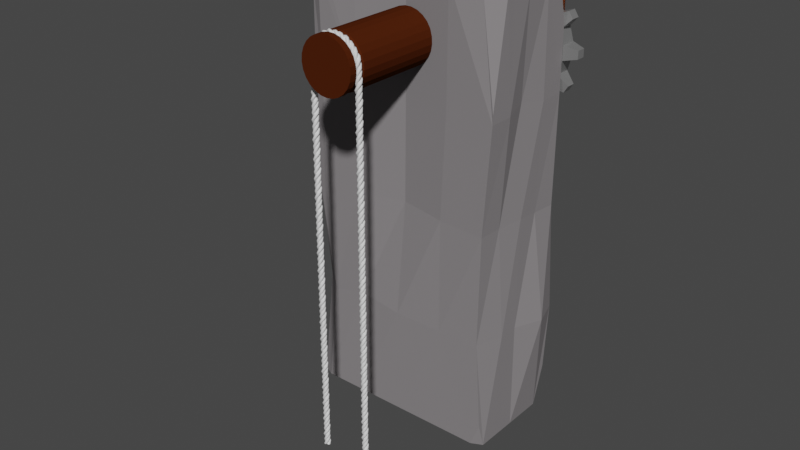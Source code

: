 # Source: MECHANIK_ZUGBR_ECKE_OhneRad.blend  (saved by Blender 2.82.7; exported with 4.5.12 LTS)
import bpy
from mathutils import Matrix  # noqa: F401  (used for matrix-valued properties, if any)

bpy.ops.wm.read_factory_settings(use_empty=True)
scene = bpy.context.scene
scene.name = 'Scene'

# ---- collections
col_collection = bpy.data.collections.new('Collection'); scene.collection.children.link(col_collection)
col_join = bpy.data.collections.new('Join'); scene.collection.children.link(col_join)

# ---- materials (node trees are filled in below, after node groups)
mat_material_005 = bpy.data.materials.new('Material.005')
mat_material_007 = bpy.data.materials.new('Material.007')
mat_material_004 = bpy.data.materials.new('Material.004')
mat_material_002 = bpy.data.materials.new('Material.002')
mat_material_001 = bpy.data.materials.new('Material.001')
mat_material_002_1 = bpy.data.materials.new('Material.002')
mat_material_003 = bpy.data.materials.new('Material.003')

# ---- material node trees
mat_material_005.use_nodes = True; mat_material_005.node_tree.nodes.clear()
_N = mat_material_005.node_tree.nodes; _L = mat_material_005.node_tree.links
n0 = _N.new('ShaderNodeBsdfPrincipled'); n0.name = 'Principled BSDF'; n0.location = (10, 300)
n0.distribution = 'GGX'
n0.subsurface_method = 'BURLEY'
n0.inputs[0].default_value = (0.42, 0.42, 0.42, 1.0)
n0.inputs[1].default_value = 0.6525
n0.inputs[2].default_value = 0.2801
n0.inputs[3].default_value = 1.45
n0.inputs[13].default_value = 0.1809
n0.inputs[27].default_value = (0.0, 0.0, 0.0, 1.0)
n0.inputs[28].default_value = 1.0
n1 = _N.new('ShaderNodeOutputMaterial'); n1.name = 'Material Output'; n1.location = (300, 300)
_L.new(n0.outputs[0], n1.inputs[0])
n1.is_active_output = True
mat_material_007.use_nodes = True; mat_material_007.node_tree.nodes.clear()
_N = mat_material_007.node_tree.nodes; _L = mat_material_007.node_tree.links
n0 = _N.new('ShaderNodeBsdfPrincipled'); n0.name = 'Principled BSDF'; n0.location = (10, 300)
n0.distribution = 'GGX'
n0.subsurface_method = 'BURLEY'
n0.inputs[0].default_value = (0.1368, 0.0312, 0.01199, 1.0)
n0.inputs[2].default_value = 0.9752
n0.inputs[3].default_value = 1.45
n0.inputs[8].default_value = 1.0
n0.inputs[10].default_value = 0.1064
n0.inputs[13].default_value = 0.0
n0.inputs[27].default_value = (0.0, 0.0, 0.0, 1.0)
n0.inputs[28].default_value = 1.0
n1 = _N.new('ShaderNodeOutputMaterial'); n1.name = 'Material Output'; n1.location = (300, 300)
_L.new(n0.outputs[0], n1.inputs[0])
n1.is_active_output = True
mat_material_004.use_nodes = True; mat_material_004.node_tree.nodes.clear()
_N = mat_material_004.node_tree.nodes; _L = mat_material_004.node_tree.links
n0 = _N.new('ShaderNodeBsdfPrincipled'); n0.name = 'Principled BSDF'; n0.location = (10, 300)
n0.distribution = 'GGX'
n0.subsurface_method = 'BURLEY'
n0.inputs[0].default_value = (0.2396, 0.2243, 0.231, 1.0)
n0.inputs[2].default_value = 0.805
n0.inputs[3].default_value = 1.45
n0.inputs[13].default_value = 0.0
n0.inputs[20].default_value = 0.0
n0.inputs[27].default_value = (0.0, 0.0, 0.0, 1.0)
n0.inputs[28].default_value = 1.0
n1 = _N.new('ShaderNodeOutputMaterial'); n1.name = 'Material Output'; n1.location = (300, 300)
_L.new(n0.outputs[0], n1.inputs[0])
n1.is_active_output = True
mat_material_002.use_nodes = True; mat_material_002.node_tree.nodes.clear()
_N = mat_material_002.node_tree.nodes; _L = mat_material_002.node_tree.links
n0 = _N.new('ShaderNodeBsdfPrincipled'); n0.name = 'Principled BSDF'; n0.location = (10, 300)
n0.distribution = 'GGX'
n0.subsurface_method = 'BURLEY'
n0.inputs[0].default_value = (0.06998, 0.01552, 0.003676, 1.0)
n0.inputs[2].default_value = 0.8121
n0.inputs[3].default_value = 1.45
n0.inputs[13].default_value = 0.0
n0.inputs[27].default_value = (0.0, 0.0, 0.0, 1.0)
n0.inputs[28].default_value = 1.0
n1 = _N.new('ShaderNodeOutputMaterial'); n1.name = 'Material Output'; n1.location = (300, 300)
_L.new(n0.outputs[0], n1.inputs[0])
n1.is_active_output = True

# ---- world
world_world = bpy.data.worlds.new('World'); scene.world = world_world
world_world.use_nodes = True; world_world.node_tree.nodes.clear()
_N = world_world.node_tree.nodes; _L = world_world.node_tree.links
n0 = _N.new('ShaderNodeOutputWorld'); n0.name = 'World Output'; n0.location = (300, 300)
n1 = _N.new('ShaderNodeBackground'); n1.name = 'Background'; n1.location = (10, 300)
n1.inputs[0].default_value = (0.05088, 0.05088, 0.05088, 1.0)
_L.new(n1.outputs[0], n0.inputs[0])
n0.is_active_output = True
world_world.color = (0.05088, 0.05088, 0.05088)
world_world.use_sun_shadow = False
world_world.sun_shadow_jitter_overblur = 0.0

# ---- meshes
me_circle_005 = bpy.data.meshes.new('Circle.005')
me_circle_005.from_pydata([(0.0, 2.312, 4.97), (-0.1732, 2.312, 5.07), (-0.1732, 2.312, 5.27), (1.748e-08, 2.312, 5.37), (0.1732, 2.312, 5.27), (0.1732, 2.312, 5.07), (0.0, 2.312, 4.913), (-0.2227, 2.312, 5.041), (-0.2227, 2.312, 5.299), (2.248e-08, 2.312, 5.427), (0.2227, 2.312, 5.299), (0.2227, 2.312, 5.041), (0.0, 2.312, 4.2), (-0.2733, 2.312, 4.239), (-0.5244, 2.312, 4.354), (-0.7331, 2.312, 4.535), (-0.8823, 2.312, 4.767), (-0.9601, 2.312, 5.032), (-0.9601, 2.312, 5.308), (-0.8823, 2.312, 5.573), (-0.7331, 2.312, 5.805), (-0.5244, 2.312, 5.986), (-0.2733, 2.312, 6.101), (-1.465e-07, 2.312, 6.14), (0.2733, 2.312, 6.101), (0.5244, 2.312, 5.986), (0.7331, 2.312, 5.805), (0.8823, 2.312, 5.573), (0.9601, 2.312, 5.308), (0.9601, 2.312, 5.032), (0.8823, 2.312, 4.767), (0.7331, 2.312, 4.535), (0.5244, 2.312, 4.354), (0.2733, 2.312, 4.239), (0.0, 1.993, 4.2), (-0.2733, 1.993, 4.239), (-0.5244, 1.993, 4.354), (-0.7331, 1.993, 4.535), (-0.8823, 1.993, 4.767), (-0.9601, 1.993, 5.032), (-0.9601, 1.993, 5.308), (-0.8823, 1.993, 5.573), (-0.7331, 1.993, 5.805), (-0.5244, 1.993, 5.986), (-0.2733, 1.993, 6.101), (-1.465e-07, 1.993, 6.14), (0.2733, 1.993, 6.101), (0.5244, 1.993, 5.986), (0.7331, 1.993, 5.805), (0.8823, 1.993, 5.573), (0.9601, 1.993, 5.308), (0.9601, 1.993, 5.032), (0.8823, 1.993, 4.767), (0.7331, 1.993, 4.535), (0.5244, 1.993, 4.354), (0.2733, 1.993, 4.239), (-1.151, 2.242, 5.589), (-1.195, 2.242, 5.44), (-1.195, 2.062, 5.44), (-1.151, 2.062, 5.589), (1.07, 2.242, 5.766), (0.9864, 2.242, 5.896), (0.9864, 2.062, 5.896), (1.07, 2.062, 5.766), (-0.2509, 2.242, 3.971), (-0.09705, 2.242, 3.949), (-0.09705, 2.062, 3.949), (-0.2509, 2.062, 3.971), (-0.7418, 2.242, 6.145), (-0.8593, 2.242, 6.043), (-0.8593, 2.062, 6.043), (-0.7418, 2.062, 6.145), (1.223, 2.242, 5.092), (1.223, 2.242, 5.248), (1.223, 2.062, 5.248), (1.223, 2.062, 5.092), (-0.8593, 2.242, 4.297), (-0.7418, 2.242, 4.195), (-0.7418, 2.062, 4.195), (-0.8593, 2.062, 4.297), (-0.09705, 2.242, 6.391), (-0.2509, 2.242, 6.369), (-0.2509, 2.062, 6.369), (-0.09705, 2.062, 6.391), (0.9864, 2.242, 4.444), (1.07, 2.242, 4.575), (1.07, 2.062, 4.575), (0.9864, 2.062, 4.444), (-1.195, 2.242, 4.9), (-1.151, 2.242, 4.751), (-1.151, 2.062, 4.751), (-1.195, 2.062, 4.9), (0.5785, 2.242, 6.25), (0.4372, 2.242, 6.314), (0.4372, 2.062, 6.314), (0.5785, 2.062, 6.25), (0.4372, 2.242, 4.026), (0.5785, 2.242, 4.09), (0.5785, 2.062, 4.09), (0.4372, 2.062, 4.026), (-0.1732, 1.993, 5.07), (0.0, 1.993, 4.97), (-0.1732, 1.993, 5.27), (1.748e-08, 1.993, 5.37), (0.1732, 1.993, 5.27), (0.1732, 1.993, 5.07), (-0.2227, 1.993, 5.041), (0.0, 1.993, 4.913), (-0.2227, 1.993, 5.299), (2.248e-08, 1.993, 5.427), (0.2227, 1.993, 5.299), (0.2227, 1.993, 5.041)], [], [(4, 3, 103, 104), (6, 7, 106, 107), (9, 10, 110, 109), (3, 2, 102, 103), (0, 5, 105, 101), (8, 9, 109, 108), (26, 25, 47, 48), (12, 33, 55, 34), (20, 19, 41, 42), (28, 27, 49, 50), (14, 13, 35, 36), (22, 21, 43, 44), (30, 29, 51, 52), (16, 15, 37, 38), (24, 23, 45, 46), (32, 31, 53, 54), (18, 17, 39, 40), (56, 57, 58, 59), (18, 57, 56, 19), (40, 58, 57, 18), (41, 59, 58, 40), (19, 56, 59, 41), (60, 61, 62, 63), (26, 61, 60, 27), (48, 62, 61, 26), (49, 63, 62, 48), (27, 60, 63, 49), (64, 65, 66, 67), (12, 65, 64, 13), (34, 66, 65, 12), (35, 67, 66, 34), (13, 64, 67, 35), (68, 69, 70, 71), (20, 69, 68, 21), (42, 70, 69, 20), (43, 71, 70, 42), (21, 68, 71, 43), (72, 73, 74, 75), (28, 73, 72, 29), (50, 74, 73, 28), (51, 75, 74, 50), (29, 72, 75, 51), (76, 77, 78, 79), (14, 77, 76, 15), (36, 78, 77, 14), (37, 79, 78, 36), (15, 76, 79, 37), (80, 81, 82, 83), (22, 81, 80, 23), (44, 82, 81, 22), (45, 83, 82, 44), (23, 80, 83, 45), (84, 85, 86, 87), (30, 85, 84, 31), (52, 86, 85, 30), (53, 87, 86, 52), (31, 84, 87, 53), (88, 89, 90, 91), (16, 89, 88, 17), (38, 90, 89, 16), (39, 91, 90, 38), (17, 88, 91, 39), (92, 93, 94, 95), (24, 93, 92, 25), (46, 94, 93, 24), (47, 95, 94, 46), (25, 92, 95, 47), (96, 97, 98, 99), (32, 97, 96, 33), (54, 98, 97, 32), (55, 99, 98, 54), (33, 96, 99, 55), (6, 12, 13, 14, 15, 16, 17, 18, 8, 7), (11, 30, 31, 32, 33, 12, 6), (8, 18, 19, 20, 21, 22, 23, 9), (101, 105, 111, 107), (104, 103, 109, 110), (102, 100, 106, 108), (105, 104, 110, 111), (103, 102, 108, 109), (100, 101, 107, 106), (10, 11, 111, 110), (1, 0, 101, 100), (7, 8, 108, 106), (5, 4, 104, 105), (11, 6, 107, 111), (2, 1, 100, 102), (54, 53, 52, 111, 107, 34, 55), (36, 35, 34, 107, 106, 108, 40, 39, 38, 37), (42, 41, 40, 108, 109, 45, 44, 43), (47, 46, 45, 109, 110, 111, 52, 51, 50, 49, 48), (9, 23, 24, 25, 26, 27, 28, 29, 30, 11, 10), (11, 10, 4, 5), (4, 10, 9, 3), (3, 9, 8, 2), (2, 8, 7, 1), (1, 7, 6, 0), (0, 6, 11, 5)])
_uv = me_circle_005.uv_layers.new(name='UVMap')
_uv.uv.foreach_set('vector', [0.0, 0.0, 0.0, 0.0, 0.0, 0.0, 0.0, 0.0, 0.0, 0.0, 0.0, 0.0, 0.0, 0.0, 0.0, 0.0, 0.0, 0.0, 0.0, 0.0, 0.0, 0.0, 0.0, 0.0, 0.0, 0.0, 0.0, 0.0, 0.0, 0.0, 0.0, 0.0, 0.0, 0.0, 0.0, 0.0, 0.0, 0.0, 0.0, 0.0, 0.0, 0.0, 0.0, 0.0, 0.0, 0.0, 0.0, 0.0, 0.0, 0.0, 0.0, 0.0, 0.0, 0.0, 0.0, 0.0, 0.0, 0.0, 0.0, 0.0, 0.0, 0.0, 0.0, 0.0, 0.0, 0.0, 0.0, 0.0, 0.0, 0.0, 0.0, 0.0, 0.0, 0.0, 0.0, 0.0, 0.0, 0.0, 0.0, 0.0, 0.0, 0.0, 0.0, 0.0, 0.0, 0.0, 0.0, 0.0, 0.0, 0.0, 0.0, 0.0, 0.0, 0.0, 0.0, 0.0, 0.0, 0.0, 0.0, 0.0, 0.0, 0.0, 0.0, 0.0, 0.0, 0.0, 0.0, 0.0, 0.0, 0.0, 0.0, 0.0, 0.0, 0.0, 0.0, 0.0, 0.0, 0.0, 0.0, 0.0, 0.0, 0.0, 0.0, 0.0, 0.0, 0.0, 0.0, 0.0, 0.0, 0.0, 0.0, 0.0, 0.0, 0.0, 0.0, 0.0, 0.0, 0.0, 0.0, 0.0, 0.0, 0.0, 0.0, 0.0, 0.0, 0.0, 0.0, 0.0, 0.0, 0.0, 0.0, 0.0, 0.0, 0.0, 0.0, 0.0, 0.0, 0.0, 0.0, 0.0, 0.0, 0.0, 0.0, 0.0, 0.0, 0.0, 0.0, 0.0, 0.0, 0.0, 0.0, 0.0, 0.0, 0.0, 0.0, 0.0, 0.0, 0.0, 0.0, 0.0, 0.0, 0.0, 0.0, 0.0, 0.0, 0.0, 0.0, 0.0, 0.0, 0.0, 0.0, 0.0, 0.0, 0.0, 0.0, 0.0, 0.0, 0.0, 0.0, 0.0, 0.0, 0.0, 0.0, 0.0, 0.0, 0.0, 0.0, 0.0, 0.0, 0.0, 0.0, 0.0, 0.0, 0.0, 0.0, 0.0, 0.0, 0.0, 0.0, 0.0, 0.0, 0.0, 0.0, 0.0, 0.0, 0.0, 0.0, 0.0, 0.0, 0.0, 0.0, 0.0, 0.0, 0.0, 0.0, 0.0, 0.0, 0.0, 0.0, 0.0, 0.0, 0.0, 0.0, 0.0, 0.0, 0.0, 0.0, 0.0, 0.0, 0.0, 0.0, 0.0, 0.0, 0.0, 0.0, 0.0, 0.0, 0.0, 0.0, 0.0, 0.0, 0.0, 0.0, 0.0, 0.0, 0.0, 0.0, 0.0, 0.0, 0.0, 0.0, 0.0, 0.0, 0.0, 0.0, 0.0, 0.0, 0.0, 0.0, 0.0, 0.0, 0.0, 0.0, 0.0, 0.0, 0.0, 0.0, 0.0, 0.0, 0.0, 0.0, 0.0, 0.0, 0.0, 0.0, 0.0, 0.0, 0.0, 0.0, 0.0, 0.0, 0.0, 0.0, 0.0, 0.0, 0.0, 0.0, 0.0, 0.0, 0.0, 0.0, 0.0, 0.0, 0.0, 0.0, 0.0, 0.0, 0.0, 0.0, 0.0, 0.0, 0.0, 0.0, 0.0, 0.0, 0.0, 0.0, 0.0, 0.0, 0.0, 0.0, 0.0, 0.0, 0.0, 0.0, 0.0, 0.0, 0.0, 0.0, 0.0, 0.0, 0.0, 0.0, 0.0, 0.0, 0.0, 0.0, 0.0, 0.0, 0.0, 0.0, 0.0, 0.0, 0.0, 0.0, 0.0, 0.0, 0.0, 0.0, 0.0, 0.0, 0.0, 0.0, 0.0, 0.0, 0.0, 0.0, 0.0, 0.0, 0.0, 0.0, 0.0, 0.0, 0.0, 0.0, 0.0, 0.0, 0.0, 0.0, 0.0, 0.0, 0.0, 0.0, 0.0, 0.0, 0.0, 0.0, 0.0, 0.0, 0.0, 0.0, 0.0, 0.0, 0.0, 0.0, 0.0, 0.0, 0.0, 0.0, 0.0, 0.0, 0.0, 0.0, 0.0, 0.0, 0.0, 0.0, 0.0, 0.0, 0.0, 0.0, 0.0, 0.0, 0.0, 0.0, 0.0, 0.0, 0.0, 0.0, 0.0, 0.0, 0.0, 0.0, 0.0, 0.0, 0.0, 0.0, 0.0, 0.0, 0.0, 0.0, 0.0, 0.0, 0.0, 0.0, 0.0, 0.0, 0.0, 0.0, 0.0, 0.0, 0.0, 0.0, 0.0, 0.0, 0.0, 0.0, 0.0, 0.0, 0.0, 0.0, 0.0, 0.0, 0.0, 0.0, 0.0, 0.0, 0.0, 0.0, 0.0, 0.0, 0.0, 0.0, 0.0, 0.0, 0.0, 0.0, 0.0, 0.0, 0.0, 0.0, 0.0, 0.0, 0.0, 0.0, 0.0, 0.0, 0.0, 0.0, 0.0, 0.0, 0.0, 0.0, 0.0, 0.0, 0.0, 0.0, 0.0, 0.0, 0.0, 0.0, 0.0, 0.0, 0.0, 0.0, 0.0, 0.0, 0.0, 0.0, 0.0, 0.0, 0.0, 0.0, 0.0, 0.0, 0.0, 0.0, 0.0, 0.0, 0.0, 0.0, 0.0, 0.0, 0.0, 0.0, 0.0, 0.0, 0.0, 0.0, 0.0, 0.0, 0.0, 0.0, 0.0, 0.0, 0.0, 0.0, 0.0, 0.0, 0.0, 0.0, 0.0, 0.0, 0.0, 0.0, 0.0, 0.0, 0.0, 0.0, 0.0, 0.0, 0.0, 0.0, 0.0, 0.0, 0.0, 0.0, 0.0, 0.0, 0.0, 0.0, 0.0, 0.0, 0.0, 0.0, 0.0, 0.0, 0.0, 0.0, 0.0, 0.0, 0.0, 0.0, 0.0, 0.0, 0.0, 0.0, 0.0, 0.0, 0.0, 0.0, 0.0, 0.0, 0.0, 0.0, 0.0, 0.0, 0.0, 0.0, 0.0, 0.0, 0.0, 0.0, 0.0, 0.0, 0.0, 0.0, 0.0, 0.0, 0.0, 0.0, 0.0, 0.0, 0.0, 0.0, 0.0, 0.0, 0.0, 0.0, 0.0, 0.0, 0.0, 0.0, 0.0, 0.0, 0.0, 0.0, 0.0, 0.0, 0.0, 0.0, 0.0, 0.0, 0.0, 0.0, 0.0, 0.0, 0.0, 0.0, 0.0, 0.0, 0.0, 0.0, 0.0, 0.0, 0.0, 0.0, 0.0, 0.0, 0.0, 0.0, 0.0, 0.0, 0.0, 0.0, 0.0, 0.0, 0.0, 0.0, 0.0, 0.0, 0.0, 0.0, 0.0, 0.0, 0.0, 0.0, 0.0, 0.0, 0.0, 0.0, 0.0, 0.0, 0.0, 0.0, 0.0, 0.0, 0.0, 0.0, 0.0, 0.0, 0.0, 0.0, 0.0, 0.0, 0.0, 0.0, 0.0, 0.0, 0.0, 0.0, 0.0, 0.0, 0.0, 0.0, 0.0, 0.0, 0.0, 0.0, 0.0, 0.0, 0.0, 0.0, 0.0, 0.0, 0.0, 0.0, 0.0, 0.0, 0.0, 0.0, 0.0, 0.0, 0.0, 0.0, 0.0, 0.0, 0.0, 0.0, 0.0, 0.0, 0.0, 0.0, 0.0, 0.0, 0.0, 0.0, 0.0, 0.0, 0.0, 0.0, 0.0, 0.0, 0.0, 0.0, 0.0, 0.0, 0.0, 0.0, 0.0, 0.0, 0.0, 0.0, 0.0, 0.0, 0.0, 0.0, 0.0, 0.0, 0.0, 0.0, 0.0, 0.0, 0.0, 0.0, 0.0, 0.0, 0.0, 0.0, 0.0, 0.0, 0.0, 0.0, 0.0, 0.0, 0.0, 0.0, 0.0, 0.0, 0.0, 0.0, 0.0, 0.0, 0.0, 0.0, 0.0, 0.0, 0.0, 0.0, 0.0, 0.0, 0.0, 0.0, 0.0, 0.0, 0.0, 0.0, 0.0, 0.0, 0.0, 0.0, 0.0, 0.0, 0.0, 0.0, 0.0, 0.0, 0.0, 0.0, 0.0, 0.0, 0.0, 0.0, 0.0, 0.0, 0.0, 0.0, 0.0, 0.0, 0.0, 0.0, 0.0, 0.0, 0.0, 0.0, 0.0, 0.0, 0.0, 0.0, 0.0, 0.0, 0.0, 0.0, 0.0, 0.0, 0.0, 0.0, 0.0, 0.0, 0.0, 0.0, 0.0, 0.0, 0.0, 0.0, 0.0, 0.0, 0.0, 0.0, 0.0, 0.0, 0.0, 0.0, 0.0, 0.0, 0.0, 0.0, 0.0, 0.0, 0.0, 0.0, 0.0, 0.0, 0.0, 0.0, 0.0, 0.0, 0.0, 0.0, 0.0, 0.0, 0.0, 0.0, 0.0, 0.0, 0.0, 0.0, 0.0, 0.0, 0.0, 0.0, 0.0, 0.0, 0.0, 0.0, 0.0, 0.0, 0.0, 0.0, 0.0, 0.0, 0.0, 0.0, 0.0])
me_circle_005.materials.append(mat_material_005)
me_circle_005.use_remesh_fix_poles = True
me_circle_005.use_remesh_preserve_attributes = False
me_circle_005.use_mirror_vertex_groups = False
me_circle_005.update()
me_circle_006 = bpy.data.meshes.new('Circle.006')
me_circle_006.from_pydata([(0.92, 2.299, 7.0), (0.7468, 2.299, 7.1), (0.7468, 2.299, 7.3), (0.92, 2.299, 7.4), (1.093, 2.299, 7.3), (1.093, 2.299, 7.1), (0.92, 2.299, 6.943), (0.6973, 2.299, 7.071), (0.6973, 2.299, 7.329), (0.92, 2.299, 7.457), (1.143, 2.299, 7.329), (1.143, 2.299, 7.071), (0.92, 2.299, 6.23), (0.6467, 2.299, 6.269), (0.3956, 2.299, 6.384), (0.1869, 2.299, 6.565), (0.03766, 2.299, 6.797), (-0.04013, 2.299, 7.062), (-0.04013, 2.299, 7.338), (0.03766, 2.299, 7.603), (0.1869, 2.299, 7.835), (0.3956, 2.299, 8.016), (0.6467, 2.299, 8.131), (0.92, 2.299, 8.17), (1.193, 2.299, 8.131), (1.444, 2.299, 8.016), (1.653, 2.299, 7.835), (1.802, 2.299, 7.603), (1.88, 2.299, 7.338), (1.88, 2.299, 7.062), (1.802, 2.299, 6.797), (1.653, 2.299, 6.565), (1.444, 2.299, 6.384), (1.193, 2.299, 6.269), (0.92, 1.98, 6.23), (0.6467, 1.98, 6.269), (0.3956, 1.98, 6.384), (0.1869, 1.98, 6.565), (0.03766, 1.98, 6.797), (-0.04013, 1.98, 7.062), (-0.04013, 1.98, 7.338), (0.03766, 1.98, 7.603), (0.1869, 1.98, 7.835), (0.3956, 1.98, 8.016), (0.6467, 1.98, 8.131), (0.92, 1.98, 8.17), (1.193, 1.98, 8.131), (1.444, 1.98, 8.016), (1.653, 1.98, 7.835), (1.802, 1.98, 7.603), (1.88, 1.98, 7.338), (1.88, 1.98, 7.062), (1.802, 1.98, 6.797), (1.653, 1.98, 6.565), (1.444, 1.98, 6.384), (1.193, 1.98, 6.269), (-0.2311, 2.23, 7.619), (-0.2749, 2.23, 7.47), (-0.2749, 2.05, 7.47), (-0.2311, 2.05, 7.619), (1.99, 2.23, 7.796), (1.906, 2.23, 7.926), (1.906, 2.05, 7.926), (1.99, 2.05, 7.796), (0.6691, 2.23, 6.001), (0.8229, 2.23, 5.979), (0.8229, 2.05, 5.979), (0.6691, 2.05, 6.001), (0.1782, 2.23, 8.175), (0.06069, 2.23, 8.073), (0.06069, 2.05, 8.073), (0.1782, 2.05, 8.175), (2.143, 2.23, 7.122), (2.143, 2.23, 7.278), (2.143, 2.05, 7.278), (2.143, 2.05, 7.122), (0.06069, 2.23, 6.327), (0.1782, 2.23, 6.225), (0.1782, 2.05, 6.225), (0.06069, 2.05, 6.327), (0.8229, 2.23, 8.421), (0.6691, 2.23, 8.399), (0.6691, 2.05, 8.399), (0.8229, 2.05, 8.421), (1.906, 2.23, 6.474), (1.99, 2.23, 6.605), (1.99, 2.05, 6.605), (1.906, 2.05, 6.474), (-0.2749, 2.23, 6.93), (-0.2311, 2.23, 6.781), (-0.2311, 2.05, 6.781), (-0.2749, 2.05, 6.93), (1.499, 2.23, 8.28), (1.357, 2.23, 8.344), (1.357, 2.05, 8.344), (1.499, 2.05, 8.28), (1.357, 2.23, 6.056), (1.499, 2.23, 6.12), (1.499, 2.05, 6.12), (1.357, 2.05, 6.056), (0.7468, 1.98, 7.1), (0.92, 1.98, 7.0), (0.7468, 1.98, 7.3), (0.92, 1.98, 7.4), (1.093, 1.98, 7.3), (1.093, 1.98, 7.1), (0.6973, 1.98, 7.071), (0.92, 1.98, 6.943), (0.6973, 1.98, 7.329), (0.92, 1.98, 7.457), (1.143, 1.98, 7.329), (1.143, 1.98, 7.071)], [], [(4, 3, 103, 104), (6, 7, 106, 107), (9, 10, 110, 109), (3, 2, 102, 103), (0, 5, 105, 101), (8, 9, 109, 108), (26, 25, 47, 48), (12, 33, 55, 34), (20, 19, 41, 42), (28, 27, 49, 50), (14, 13, 35, 36), (22, 21, 43, 44), (30, 29, 51, 52), (16, 15, 37, 38), (24, 23, 45, 46), (32, 31, 53, 54), (18, 17, 39, 40), (56, 57, 58, 59), (18, 57, 56, 19), (40, 58, 57, 18), (41, 59, 58, 40), (19, 56, 59, 41), (60, 61, 62, 63), (26, 61, 60, 27), (48, 62, 61, 26), (49, 63, 62, 48), (27, 60, 63, 49), (64, 65, 66, 67), (12, 65, 64, 13), (34, 66, 65, 12), (35, 67, 66, 34), (13, 64, 67, 35), (68, 69, 70, 71), (20, 69, 68, 21), (42, 70, 69, 20), (43, 71, 70, 42), (21, 68, 71, 43), (72, 73, 74, 75), (28, 73, 72, 29), (50, 74, 73, 28), (51, 75, 74, 50), (29, 72, 75, 51), (76, 77, 78, 79), (14, 77, 76, 15), (36, 78, 77, 14), (37, 79, 78, 36), (15, 76, 79, 37), (80, 81, 82, 83), (22, 81, 80, 23), (44, 82, 81, 22), (45, 83, 82, 44), (23, 80, 83, 45), (84, 85, 86, 87), (30, 85, 84, 31), (52, 86, 85, 30), (53, 87, 86, 52), (31, 84, 87, 53), (88, 89, 90, 91), (16, 89, 88, 17), (38, 90, 89, 16), (39, 91, 90, 38), (17, 88, 91, 39), (92, 93, 94, 95), (24, 93, 92, 25), (46, 94, 93, 24), (47, 95, 94, 46), (25, 92, 95, 47), (96, 97, 98, 99), (32, 97, 96, 33), (54, 98, 97, 32), (55, 99, 98, 54), (33, 96, 99, 55), (6, 12, 13, 14, 15, 16, 17, 18, 8, 7), (11, 30, 31, 32, 33, 12, 6), (8, 18, 19, 20, 21, 22, 23, 9), (101, 105, 111, 107), (104, 103, 109, 110), (102, 100, 106, 108), (105, 104, 110, 111), (103, 102, 108, 109), (100, 101, 107, 106), (10, 11, 111, 110), (1, 0, 101, 100), (7, 8, 108, 106), (5, 4, 104, 105), (11, 6, 107, 111), (2, 1, 100, 102), (54, 53, 52, 111, 107, 34, 55), (36, 35, 34, 107, 106, 108, 40, 39, 38, 37), (42, 41, 40, 108, 109, 45, 44, 43), (47, 46, 45, 109, 110, 111, 52, 51, 50, 49, 48), (9, 23, 24, 25, 26, 27, 28, 29, 30, 11, 10), (11, 10, 4, 5), (4, 10, 9, 3), (3, 9, 8, 2), (2, 8, 7, 1), (1, 7, 6, 0), (0, 6, 11, 5)])
_uv = me_circle_006.uv_layers.new(name='UVMap')
_uv.uv.foreach_set('vector', [0.0, 0.0, 0.0, 0.0, 0.0, 0.0, 0.0, 0.0, 0.0, 0.0, 0.0, 0.0, 0.0, 0.0, 0.0, 0.0, 0.0, 0.0, 0.0, 0.0, 0.0, 0.0, 0.0, 0.0, 0.0, 0.0, 0.0, 0.0, 0.0, 0.0, 0.0, 0.0, 0.0, 0.0, 0.0, 0.0, 0.0, 0.0, 0.0, 0.0, 0.0, 0.0, 0.0, 0.0, 0.0, 0.0, 0.0, 0.0, 0.0, 0.0, 0.0, 0.0, 0.0, 0.0, 0.0, 0.0, 0.0, 0.0, 0.0, 0.0, 0.0, 0.0, 0.0, 0.0, 0.0, 0.0, 0.0, 0.0, 0.0, 0.0, 0.0, 0.0, 0.0, 0.0, 0.0, 0.0, 0.0, 0.0, 0.0, 0.0, 0.0, 0.0, 0.0, 0.0, 0.0, 0.0, 0.0, 0.0, 0.0, 0.0, 0.0, 0.0, 0.0, 0.0, 0.0, 0.0, 0.0, 0.0, 0.0, 0.0, 0.0, 0.0, 0.0, 0.0, 0.0, 0.0, 0.0, 0.0, 0.0, 0.0, 0.0, 0.0, 0.0, 0.0, 0.0, 0.0, 0.0, 0.0, 0.0, 0.0, 0.0, 0.0, 0.0, 0.0, 0.0, 0.0, 0.0, 0.0, 0.0, 0.0, 0.0, 0.0, 0.0, 0.0, 0.0, 0.0, 0.0, 0.0, 0.0, 0.0, 0.0, 0.0, 0.0, 0.0, 0.0, 0.0, 0.0, 0.0, 0.0, 0.0, 0.0, 0.0, 0.0, 0.0, 0.0, 0.0, 0.0, 0.0, 0.0, 0.0, 0.0, 0.0, 0.0, 0.0, 0.0, 0.0, 0.0, 0.0, 0.0, 0.0, 0.0, 0.0, 0.0, 0.0, 0.0, 0.0, 0.0, 0.0, 0.0, 0.0, 0.0, 0.0, 0.0, 0.0, 0.0, 0.0, 0.0, 0.0, 0.0, 0.0, 0.0, 0.0, 0.0, 0.0, 0.0, 0.0, 0.0, 0.0, 0.0, 0.0, 0.0, 0.0, 0.0, 0.0, 0.0, 0.0, 0.0, 0.0, 0.0, 0.0, 0.0, 0.0, 0.0, 0.0, 0.0, 0.0, 0.0, 0.0, 0.0, 0.0, 0.0, 0.0, 0.0, 0.0, 0.0, 0.0, 0.0, 0.0, 0.0, 0.0, 0.0, 0.0, 0.0, 0.0, 0.0, 0.0, 0.0, 0.0, 0.0, 0.0, 0.0, 0.0, 0.0, 0.0, 0.0, 0.0, 0.0, 0.0, 0.0, 0.0, 0.0, 0.0, 0.0, 0.0, 0.0, 0.0, 0.0, 0.0, 0.0, 0.0, 0.0, 0.0, 0.0, 0.0, 0.0, 0.0, 0.0, 0.0, 0.0, 0.0, 0.0, 0.0, 0.0, 0.0, 0.0, 0.0, 0.0, 0.0, 0.0, 0.0, 0.0, 0.0, 0.0, 0.0, 0.0, 0.0, 0.0, 0.0, 0.0, 0.0, 0.0, 0.0, 0.0, 0.0, 0.0, 0.0, 0.0, 0.0, 0.0, 0.0, 0.0, 0.0, 0.0, 0.0, 0.0, 0.0, 0.0, 0.0, 0.0, 0.0, 0.0, 0.0, 0.0, 0.0, 0.0, 0.0, 0.0, 0.0, 0.0, 0.0, 0.0, 0.0, 0.0, 0.0, 0.0, 0.0, 0.0, 0.0, 0.0, 0.0, 0.0, 0.0, 0.0, 0.0, 0.0, 0.0, 0.0, 0.0, 0.0, 0.0, 0.0, 0.0, 0.0, 0.0, 0.0, 0.0, 0.0, 0.0, 0.0, 0.0, 0.0, 0.0, 0.0, 0.0, 0.0, 0.0, 0.0, 0.0, 0.0, 0.0, 0.0, 0.0, 0.0, 0.0, 0.0, 0.0, 0.0, 0.0, 0.0, 0.0, 0.0, 0.0, 0.0, 0.0, 0.0, 0.0, 0.0, 0.0, 0.0, 0.0, 0.0, 0.0, 0.0, 0.0, 0.0, 0.0, 0.0, 0.0, 0.0, 0.0, 0.0, 0.0, 0.0, 0.0, 0.0, 0.0, 0.0, 0.0, 0.0, 0.0, 0.0, 0.0, 0.0, 0.0, 0.0, 0.0, 0.0, 0.0, 0.0, 0.0, 0.0, 0.0, 0.0, 0.0, 0.0, 0.0, 0.0, 0.0, 0.0, 0.0, 0.0, 0.0, 0.0, 0.0, 0.0, 0.0, 0.0, 0.0, 0.0, 0.0, 0.0, 0.0, 0.0, 0.0, 0.0, 0.0, 0.0, 0.0, 0.0, 0.0, 0.0, 0.0, 0.0, 0.0, 0.0, 0.0, 0.0, 0.0, 0.0, 0.0, 0.0, 0.0, 0.0, 0.0, 0.0, 0.0, 0.0, 0.0, 0.0, 0.0, 0.0, 0.0, 0.0, 0.0, 0.0, 0.0, 0.0, 0.0, 0.0, 0.0, 0.0, 0.0, 0.0, 0.0, 0.0, 0.0, 0.0, 0.0, 0.0, 0.0, 0.0, 0.0, 0.0, 0.0, 0.0, 0.0, 0.0, 0.0, 0.0, 0.0, 0.0, 0.0, 0.0, 0.0, 0.0, 0.0, 0.0, 0.0, 0.0, 0.0, 0.0, 0.0, 0.0, 0.0, 0.0, 0.0, 0.0, 0.0, 0.0, 0.0, 0.0, 0.0, 0.0, 0.0, 0.0, 0.0, 0.0, 0.0, 0.0, 0.0, 0.0, 0.0, 0.0, 0.0, 0.0, 0.0, 0.0, 0.0, 0.0, 0.0, 0.0, 0.0, 0.0, 0.0, 0.0, 0.0, 0.0, 0.0, 0.0, 0.0, 0.0, 0.0, 0.0, 0.0, 0.0, 0.0, 0.0, 0.0, 0.0, 0.0, 0.0, 0.0, 0.0, 0.0, 0.0, 0.0, 0.0, 0.0, 0.0, 0.0, 0.0, 0.0, 0.0, 0.0, 0.0, 0.0, 0.0, 0.0, 0.0, 0.0, 0.0, 0.0, 0.0, 0.0, 0.0, 0.0, 0.0, 0.0, 0.0, 0.0, 0.0, 0.0, 0.0, 0.0, 0.0, 0.0, 0.0, 0.0, 0.0, 0.0, 0.0, 0.0, 0.0, 0.0, 0.0, 0.0, 0.0, 0.0, 0.0, 0.0, 0.0, 0.0, 0.0, 0.0, 0.0, 0.0, 0.0, 0.0, 0.0, 0.0, 0.0, 0.0, 0.0, 0.0, 0.0, 0.0, 0.0, 0.0, 0.0, 0.0, 0.0, 0.0, 0.0, 0.0, 0.0, 0.0, 0.0, 0.0, 0.0, 0.0, 0.0, 0.0, 0.0, 0.0, 0.0, 0.0, 0.0, 0.0, 0.0, 0.0, 0.0, 0.0, 0.0, 0.0, 0.0, 0.0, 0.0, 0.0, 0.0, 0.0, 0.0, 0.0, 0.0, 0.0, 0.0, 0.0, 0.0, 0.0, 0.0, 0.0, 0.0, 0.0, 0.0, 0.0, 0.0, 0.0, 0.0, 0.0, 0.0, 0.0, 0.0, 0.0, 0.0, 0.0, 0.0, 0.0, 0.0, 0.0, 0.0, 0.0, 0.0, 0.0, 0.0, 0.0, 0.0, 0.0, 0.0, 0.0, 0.0, 0.0, 0.0, 0.0, 0.0, 0.0, 0.0, 0.0, 0.0, 0.0, 0.0, 0.0, 0.0, 0.0, 0.0, 0.0, 0.0, 0.0, 0.0, 0.0, 0.0, 0.0, 0.0, 0.0, 0.0, 0.0, 0.0, 0.0, 0.0, 0.0, 0.0, 0.0, 0.0, 0.0, 0.0, 0.0, 0.0, 0.0, 0.0, 0.0, 0.0, 0.0, 0.0, 0.0, 0.0, 0.0, 0.0, 0.0, 0.0, 0.0, 0.0, 0.0, 0.0, 0.0, 0.0, 0.0, 0.0, 0.0, 0.0, 0.0, 0.0, 0.0, 0.0, 0.0, 0.0, 0.0, 0.0, 0.0, 0.0, 0.0, 0.0, 0.0, 0.0, 0.0, 0.0, 0.0, 0.0, 0.0, 0.0, 0.0, 0.0, 0.0, 0.0, 0.0, 0.0, 0.0, 0.0, 0.0, 0.0, 0.0, 0.0, 0.0, 0.0, 0.0, 0.0, 0.0, 0.0, 0.0, 0.0, 0.0, 0.0, 0.0, 0.0, 0.0, 0.0, 0.0, 0.0, 0.0, 0.0, 0.0, 0.0, 0.0, 0.0, 0.0, 0.0, 0.0, 0.0, 0.0, 0.0, 0.0, 0.0, 0.0, 0.0, 0.0, 0.0, 0.0, 0.0, 0.0, 0.0, 0.0, 0.0, 0.0, 0.0, 0.0, 0.0, 0.0, 0.0, 0.0, 0.0, 0.0, 0.0, 0.0, 0.0, 0.0, 0.0, 0.0, 0.0, 0.0, 0.0, 0.0, 0.0, 0.0, 0.0, 0.0, 0.0, 0.0, 0.0, 0.0, 0.0, 0.0, 0.0, 0.0, 0.0, 0.0, 0.0, 0.0, 0.0, 0.0, 0.0, 0.0, 0.0, 0.0, 0.0, 0.0, 0.0, 0.0])
me_circle_006.materials.append(mat_material_005)
me_circle_006.use_remesh_fix_poles = True
me_circle_006.use_remesh_preserve_attributes = False
me_circle_006.use_mirror_vertex_groups = False
me_circle_006.update()
me_circle_007 = bpy.data.meshes.new('Circle.007')
me_circle_007.from_pydata([(-1.257, 2.312, 7.666), (-1.43, 2.312, 7.766), (-1.43, 2.312, 7.966), (-1.257, 2.312, 8.066), (-1.084, 2.312, 7.966), (-1.084, 2.312, 7.766), (-1.257, 2.312, 7.609), (-1.48, 2.312, 7.738), (-1.48, 2.312, 7.995), (-1.257, 2.312, 8.123), (-1.035, 2.312, 7.995), (-1.035, 2.312, 7.738), (-1.257, 2.312, 6.896), (-1.531, 2.312, 6.936), (-1.782, 2.312, 7.05), (-1.99, 2.312, 7.231), (-2.14, 2.312, 7.463), (-2.217, 2.312, 7.728), (-2.217, 2.312, 8.004), (-2.14, 2.312, 8.269), (-1.99, 2.312, 8.501), (-1.782, 2.312, 8.682), (-1.531, 2.312, 8.797), (-1.257, 2.312, 8.836), (-0.984, 2.312, 8.797), (-0.7328, 2.312, 8.682), (-0.5242, 2.312, 8.501), (-0.3749, 2.312, 8.269), (-0.2971, 2.312, 8.004), (-0.2971, 2.312, 7.728), (-0.3749, 2.312, 7.463), (-0.5242, 2.312, 7.231), (-0.7328, 2.312, 7.05), (-0.984, 2.312, 6.936), (-1.257, 1.992, 6.896), (-1.531, 1.992, 6.936), (-1.782, 1.992, 7.05), (-1.99, 1.992, 7.231), (-2.14, 1.992, 7.463), (-2.217, 1.992, 7.728), (-2.217, 1.992, 8.004), (-2.14, 1.992, 8.269), (-1.99, 1.992, 8.501), (-1.782, 1.992, 8.682), (-1.531, 1.992, 8.797), (-1.257, 1.992, 8.836), (-0.984, 1.992, 8.797), (-0.7328, 1.992, 8.682), (-0.5242, 1.992, 8.501), (-0.3749, 1.992, 8.269), (-0.2971, 1.992, 8.004), (-0.2971, 1.992, 7.728), (-0.3749, 1.992, 7.463), (-0.5242, 1.992, 7.231), (-0.7328, 1.992, 7.05), (-0.984, 1.992, 6.936), (-2.408, 2.242, 8.285), (-2.452, 2.242, 8.136), (-2.452, 2.062, 8.136), (-2.408, 2.062, 8.285), (-0.1868, 2.242, 8.462), (-0.2708, 2.242, 8.593), (-0.2708, 2.062, 8.593), (-0.1868, 2.062, 8.462), (-1.508, 2.242, 6.667), (-1.354, 2.242, 6.645), (-1.354, 2.062, 6.645), (-1.508, 2.062, 6.667), (-1.999, 2.242, 8.841), (-2.117, 2.242, 8.739), (-2.117, 2.062, 8.739), (-1.999, 2.062, 8.841), (-0.03473, 2.242, 7.789), (-0.03473, 2.242, 7.944), (-0.03473, 2.062, 7.944), (-0.03473, 2.062, 7.789), (-2.117, 2.242, 6.993), (-1.999, 2.242, 6.891), (-1.999, 2.062, 6.891), (-2.117, 2.062, 6.993), (-1.354, 2.242, 9.087), (-1.508, 2.242, 9.065), (-1.508, 2.062, 9.065), (-1.354, 2.062, 9.087), (-0.2708, 2.242, 7.14), (-0.1868, 2.242, 7.271), (-0.1868, 2.062, 7.271), (-0.2708, 2.062, 7.14), (-2.452, 2.242, 7.596), (-2.408, 2.242, 7.447), (-2.408, 2.062, 7.447), (-2.452, 2.062, 7.596), (-0.6787, 2.242, 8.946), (-0.8201, 2.242, 9.011), (-0.8201, 2.062, 9.011), (-0.6787, 2.062, 8.946), (-0.8201, 2.242, 6.722), (-0.6787, 2.242, 6.787), (-0.6787, 2.062, 6.787), (-0.8201, 2.062, 6.722), (-1.43, 1.992, 7.766), (-1.257, 1.992, 7.666), (-1.43, 1.992, 7.966), (-1.257, 1.992, 8.066), (-1.084, 1.992, 7.966), (-1.084, 1.992, 7.766), (-1.48, 1.992, 7.738), (-1.257, 1.992, 7.609), (-1.48, 1.992, 7.995), (-1.257, 1.992, 8.123), (-1.035, 1.992, 7.995), (-1.035, 1.992, 7.738)], [], [(4, 3, 103, 104), (6, 7, 106, 107), (9, 10, 110, 109), (3, 2, 102, 103), (0, 5, 105, 101), (8, 9, 109, 108), (26, 25, 47, 48), (12, 33, 55, 34), (20, 19, 41, 42), (28, 27, 49, 50), (14, 13, 35, 36), (22, 21, 43, 44), (30, 29, 51, 52), (16, 15, 37, 38), (24, 23, 45, 46), (32, 31, 53, 54), (18, 17, 39, 40), (56, 57, 58, 59), (18, 57, 56, 19), (40, 58, 57, 18), (41, 59, 58, 40), (19, 56, 59, 41), (60, 61, 62, 63), (26, 61, 60, 27), (48, 62, 61, 26), (49, 63, 62, 48), (27, 60, 63, 49), (64, 65, 66, 67), (12, 65, 64, 13), (34, 66, 65, 12), (35, 67, 66, 34), (13, 64, 67, 35), (68, 69, 70, 71), (20, 69, 68, 21), (42, 70, 69, 20), (43, 71, 70, 42), (21, 68, 71, 43), (72, 73, 74, 75), (28, 73, 72, 29), (50, 74, 73, 28), (51, 75, 74, 50), (29, 72, 75, 51), (76, 77, 78, 79), (14, 77, 76, 15), (36, 78, 77, 14), (37, 79, 78, 36), (15, 76, 79, 37), (80, 81, 82, 83), (22, 81, 80, 23), (44, 82, 81, 22), (45, 83, 82, 44), (23, 80, 83, 45), (84, 85, 86, 87), (30, 85, 84, 31), (52, 86, 85, 30), (53, 87, 86, 52), (31, 84, 87, 53), (88, 89, 90, 91), (16, 89, 88, 17), (38, 90, 89, 16), (39, 91, 90, 38), (17, 88, 91, 39), (92, 93, 94, 95), (24, 93, 92, 25), (46, 94, 93, 24), (47, 95, 94, 46), (25, 92, 95, 47), (96, 97, 98, 99), (32, 97, 96, 33), (54, 98, 97, 32), (55, 99, 98, 54), (33, 96, 99, 55), (6, 12, 13, 14, 15, 16, 17, 18, 8, 7), (11, 30, 31, 32, 33, 12, 6), (8, 18, 19, 20, 21, 22, 23, 9), (101, 105, 111, 107), (104, 103, 109, 110), (102, 100, 106, 108), (105, 104, 110, 111), (103, 102, 108, 109), (100, 101, 107, 106), (10, 11, 111, 110), (1, 0, 101, 100), (7, 8, 108, 106), (5, 4, 104, 105), (11, 6, 107, 111), (2, 1, 100, 102), (54, 53, 52, 111, 107, 34, 55), (36, 35, 34, 107, 106, 108, 40, 39, 38, 37), (42, 41, 40, 108, 109, 45, 44, 43), (47, 46, 45, 109, 110, 111, 52, 51, 50, 49, 48), (9, 23, 24, 25, 26, 27, 28, 29, 30, 11, 10), (11, 10, 4, 5), (4, 10, 9, 3), (3, 9, 8, 2), (2, 8, 7, 1), (1, 7, 6, 0), (0, 6, 11, 5)])
_uv = me_circle_007.uv_layers.new(name='UVMap')
_uv.uv.foreach_set('vector', [0.0, 0.0, 0.0, 0.0, 0.0, 0.0, 0.0, 0.0, 0.0, 0.0, 0.0, 0.0, 0.0, 0.0, 0.0, 0.0, 0.0, 0.0, 0.0, 0.0, 0.0, 0.0, 0.0, 0.0, 0.0, 0.0, 0.0, 0.0, 0.0, 0.0, 0.0, 0.0, 0.0, 0.0, 0.0, 0.0, 0.0, 0.0, 0.0, 0.0, 0.0, 0.0, 0.0, 0.0, 0.0, 0.0, 0.0, 0.0, 0.0, 0.0, 0.0, 0.0, 0.0, 0.0, 0.0, 0.0, 0.0, 0.0, 0.0, 0.0, 0.0, 0.0, 0.0, 0.0, 0.0, 0.0, 0.0, 0.0, 0.0, 0.0, 0.0, 0.0, 0.0, 0.0, 0.0, 0.0, 0.0, 0.0, 0.0, 0.0, 0.0, 0.0, 0.0, 0.0, 0.0, 0.0, 0.0, 0.0, 0.0, 0.0, 0.0, 0.0, 0.0, 0.0, 0.0, 0.0, 0.0, 0.0, 0.0, 0.0, 0.0, 0.0, 0.0, 0.0, 0.0, 0.0, 0.0, 0.0, 0.0, 0.0, 0.0, 0.0, 0.0, 0.0, 0.0, 0.0, 0.0, 0.0, 0.0, 0.0, 0.0, 0.0, 0.0, 0.0, 0.0, 0.0, 0.0, 0.0, 0.0, 0.0, 0.0, 0.0, 0.0, 0.0, 0.0, 0.0, 0.0, 0.0, 0.0, 0.0, 0.0, 0.0, 0.0, 0.0, 0.0, 0.0, 0.0, 0.0, 0.0, 0.0, 0.0, 0.0, 0.0, 0.0, 0.0, 0.0, 0.0, 0.0, 0.0, 0.0, 0.0, 0.0, 0.0, 0.0, 0.0, 0.0, 0.0, 0.0, 0.0, 0.0, 0.0, 0.0, 0.0, 0.0, 0.0, 0.0, 0.0, 0.0, 0.0, 0.0, 0.0, 0.0, 0.0, 0.0, 0.0, 0.0, 0.0, 0.0, 0.0, 0.0, 0.0, 0.0, 0.0, 0.0, 0.0, 0.0, 0.0, 0.0, 0.0, 0.0, 0.0, 0.0, 0.0, 0.0, 0.0, 0.0, 0.0, 0.0, 0.0, 0.0, 0.0, 0.0, 0.0, 0.0, 0.0, 0.0, 0.0, 0.0, 0.0, 0.0, 0.0, 0.0, 0.0, 0.0, 0.0, 0.0, 0.0, 0.0, 0.0, 0.0, 0.0, 0.0, 0.0, 0.0, 0.0, 0.0, 0.0, 0.0, 0.0, 0.0, 0.0, 0.0, 0.0, 0.0, 0.0, 0.0, 0.0, 0.0, 0.0, 0.0, 0.0, 0.0, 0.0, 0.0, 0.0, 0.0, 0.0, 0.0, 0.0, 0.0, 0.0, 0.0, 0.0, 0.0, 0.0, 0.0, 0.0, 0.0, 0.0, 0.0, 0.0, 0.0, 0.0, 0.0, 0.0, 0.0, 0.0, 0.0, 0.0, 0.0, 0.0, 0.0, 0.0, 0.0, 0.0, 0.0, 0.0, 0.0, 0.0, 0.0, 0.0, 0.0, 0.0, 0.0, 0.0, 0.0, 0.0, 0.0, 0.0, 0.0, 0.0, 0.0, 0.0, 0.0, 0.0, 0.0, 0.0, 0.0, 0.0, 0.0, 0.0, 0.0, 0.0, 0.0, 0.0, 0.0, 0.0, 0.0, 0.0, 0.0, 0.0, 0.0, 0.0, 0.0, 0.0, 0.0, 0.0, 0.0, 0.0, 0.0, 0.0, 0.0, 0.0, 0.0, 0.0, 0.0, 0.0, 0.0, 0.0, 0.0, 0.0, 0.0, 0.0, 0.0, 0.0, 0.0, 0.0, 0.0, 0.0, 0.0, 0.0, 0.0, 0.0, 0.0, 0.0, 0.0, 0.0, 0.0, 0.0, 0.0, 0.0, 0.0, 0.0, 0.0, 0.0, 0.0, 0.0, 0.0, 0.0, 0.0, 0.0, 0.0, 0.0, 0.0, 0.0, 0.0, 0.0, 0.0, 0.0, 0.0, 0.0, 0.0, 0.0, 0.0, 0.0, 0.0, 0.0, 0.0, 0.0, 0.0, 0.0, 0.0, 0.0, 0.0, 0.0, 0.0, 0.0, 0.0, 0.0, 0.0, 0.0, 0.0, 0.0, 0.0, 0.0, 0.0, 0.0, 0.0, 0.0, 0.0, 0.0, 0.0, 0.0, 0.0, 0.0, 0.0, 0.0, 0.0, 0.0, 0.0, 0.0, 0.0, 0.0, 0.0, 0.0, 0.0, 0.0, 0.0, 0.0, 0.0, 0.0, 0.0, 0.0, 0.0, 0.0, 0.0, 0.0, 0.0, 0.0, 0.0, 0.0, 0.0, 0.0, 0.0, 0.0, 0.0, 0.0, 0.0, 0.0, 0.0, 0.0, 0.0, 0.0, 0.0, 0.0, 0.0, 0.0, 0.0, 0.0, 0.0, 0.0, 0.0, 0.0, 0.0, 0.0, 0.0, 0.0, 0.0, 0.0, 0.0, 0.0, 0.0, 0.0, 0.0, 0.0, 0.0, 0.0, 0.0, 0.0, 0.0, 0.0, 0.0, 0.0, 0.0, 0.0, 0.0, 0.0, 0.0, 0.0, 0.0, 0.0, 0.0, 0.0, 0.0, 0.0, 0.0, 0.0, 0.0, 0.0, 0.0, 0.0, 0.0, 0.0, 0.0, 0.0, 0.0, 0.0, 0.0, 0.0, 0.0, 0.0, 0.0, 0.0, 0.0, 0.0, 0.0, 0.0, 0.0, 0.0, 0.0, 0.0, 0.0, 0.0, 0.0, 0.0, 0.0, 0.0, 0.0, 0.0, 0.0, 0.0, 0.0, 0.0, 0.0, 0.0, 0.0, 0.0, 0.0, 0.0, 0.0, 0.0, 0.0, 0.0, 0.0, 0.0, 0.0, 0.0, 0.0, 0.0, 0.0, 0.0, 0.0, 0.0, 0.0, 0.0, 0.0, 0.0, 0.0, 0.0, 0.0, 0.0, 0.0, 0.0, 0.0, 0.0, 0.0, 0.0, 0.0, 0.0, 0.0, 0.0, 0.0, 0.0, 0.0, 0.0, 0.0, 0.0, 0.0, 0.0, 0.0, 0.0, 0.0, 0.0, 0.0, 0.0, 0.0, 0.0, 0.0, 0.0, 0.0, 0.0, 0.0, 0.0, 0.0, 0.0, 0.0, 0.0, 0.0, 0.0, 0.0, 0.0, 0.0, 0.0, 0.0, 0.0, 0.0, 0.0, 0.0, 0.0, 0.0, 0.0, 0.0, 0.0, 0.0, 0.0, 0.0, 0.0, 0.0, 0.0, 0.0, 0.0, 0.0, 0.0, 0.0, 0.0, 0.0, 0.0, 0.0, 0.0, 0.0, 0.0, 0.0, 0.0, 0.0, 0.0, 0.0, 0.0, 0.0, 0.0, 0.0, 0.0, 0.0, 0.0, 0.0, 0.0, 0.0, 0.0, 0.0, 0.0, 0.0, 0.0, 0.0, 0.0, 0.0, 0.0, 0.0, 0.0, 0.0, 0.0, 0.0, 0.0, 0.0, 0.0, 0.0, 0.0, 0.0, 0.0, 0.0, 0.0, 0.0, 0.0, 0.0, 0.0, 0.0, 0.0, 0.0, 0.0, 0.0, 0.0, 0.0, 0.0, 0.0, 0.0, 0.0, 0.0, 0.0, 0.0, 0.0, 0.0, 0.0, 0.0, 0.0, 0.0, 0.0, 0.0, 0.0, 0.0, 0.0, 0.0, 0.0, 0.0, 0.0, 0.0, 0.0, 0.0, 0.0, 0.0, 0.0, 0.0, 0.0, 0.0, 0.0, 0.0, 0.0, 0.0, 0.0, 0.0, 0.0, 0.0, 0.0, 0.0, 0.0, 0.0, 0.0, 0.0, 0.0, 0.0, 0.0, 0.0, 0.0, 0.0, 0.0, 0.0, 0.0, 0.0, 0.0, 0.0, 0.0, 0.0, 0.0, 0.0, 0.0, 0.0, 0.0, 0.0, 0.0, 0.0, 0.0, 0.0, 0.0, 0.0, 0.0, 0.0, 0.0, 0.0, 0.0, 0.0, 0.0, 0.0, 0.0, 0.0, 0.0, 0.0, 0.0, 0.0, 0.0, 0.0, 0.0, 0.0, 0.0, 0.0, 0.0, 0.0, 0.0, 0.0, 0.0, 0.0, 0.0, 0.0, 0.0, 0.0, 0.0, 0.0, 0.0, 0.0, 0.0, 0.0, 0.0, 0.0, 0.0, 0.0, 0.0, 0.0, 0.0, 0.0, 0.0, 0.0, 0.0, 0.0, 0.0, 0.0, 0.0, 0.0, 0.0, 0.0, 0.0, 0.0, 0.0, 0.0, 0.0, 0.0, 0.0, 0.0, 0.0, 0.0, 0.0, 0.0, 0.0, 0.0, 0.0, 0.0, 0.0, 0.0, 0.0, 0.0, 0.0, 0.0, 0.0, 0.0, 0.0, 0.0, 0.0, 0.0, 0.0, 0.0, 0.0, 0.0, 0.0, 0.0, 0.0, 0.0, 0.0, 0.0, 0.0, 0.0, 0.0, 0.0, 0.0, 0.0, 0.0, 0.0, 0.0, 0.0, 0.0, 0.0, 0.0, 0.0, 0.0, 0.0, 0.0, 0.0, 0.0, 0.0, 0.0])
me_circle_007.materials.append(mat_material_005)
me_circle_007.use_remesh_fix_poles = True
me_circle_007.use_remesh_preserve_attributes = False
me_circle_007.use_mirror_vertex_groups = False
me_circle_007.update()
me_cube_003 = bpy.data.meshes.new('Cube.003')
me_cube_003.from_pydata([(-1.863, 2.317, 8.616), (-1.863, 2.317, 4.496), (1.597, 2.317, 8.616), (1.597, 2.317, 4.496), (1.43, 2.397, 8.616), (1.597, 2.351, 8.616), (1.597, 2.417, 8.247), (-1.68, 2.416, 8.616), (-1.863, 2.417, 8.394), (-1.863, 2.341, 8.616), (-1.863, 2.317, 6.556), (-1.863, 2.367, 4.496), (-0.1328, 2.317, 4.496), (-0.1328, 2.417, 4.496), (1.597, 2.367, 4.496), (1.597, 2.317, 6.556), (0.4917, 2.317, 8.616), (1.513, 2.407, 8.431), (1.513, 2.374, 8.616), (1.597, 2.384, 8.431), (1.597, 2.417, 6.371), (1.597, 2.334, 8.616), (-1.771, 2.378, 8.616), (-1.771, 2.416, 8.505), (-1.863, 2.379, 8.505), (-0.1407, 2.374, 8.616), (-1.863, 2.329, 8.616), (-1.863, 2.417, 6.445), (-0.1328, 2.317, 6.556), (-0.1328, 2.367, 4.496), (-0.2567, 2.407, 8.616), (-0.03359, 2.406, 8.616), (-0.1273, 2.409, 7.519), (1.341, 2.417, 4.496), (1.597, 2.417, 5.108), (1.597, 2.367, 4.496), (-1.028, 2.417, 4.496), (-1.863, 2.367, 4.496), (-1.863, 2.411, 4.646)], [(32, 13)], [(32, 16, 25), (11, 37, 36, 13, 29), (28, 15, 2, 16), (29, 13, 33, 35, 14), (4, 18, 17), (7, 23, 22), (3, 14, 35, 34, 20, 6, 19, 5, 21, 2, 15), (22, 24, 9), (22, 23, 24), (23, 8, 24), (17, 19, 6), (17, 18, 19), (18, 5, 19), (10, 28, 16, 0), (1, 12, 28, 10), (12, 3, 15, 28), (12, 29, 14, 3), (1, 11, 29, 12), (30, 25, 31, 32), (2, 21, 5, 18, 4, 31, 25, 30, 7, 22, 9, 26, 0, 16), (33, 34, 35), (0, 26, 9, 24, 8, 27, 38, 37, 11, 1, 10), (36, 37, 38), (34, 33, 13, 36, 38, 27, 8, 23, 7, 30, 25, 31, 4, 17, 6, 20)])
_uv = me_cube_003.uv_layers.new(name='UVMap')
_uv.uv.foreach_set('vector', [0.0, 0.0, 0.0, 0.0, 0.0, 0.0, 0.5, 0.25, 0.5, 0.25, 0.625, 0.3103, 0.625, 0.375, 0.5, 0.375, 0.25, 0.625, 0.375, 0.625, 0.375, 0.75, 0.2951, 0.75, 0.5, 0.375, 0.625, 0.375, 0.625, 0.4815, 0.5, 0.5, 0.5, 0.5, 0.5884, 0.75, 0.5248, 0.75, 0.6067, 0.7388, 0.6223, 0.9868, 0.7486, 0.8617, 0.5292, 0.4934, 0.375, 0.5, 0.5, 0.5, 0.5, 0.5, 0.625, 0.5371, 0.625, 0.6138, 0.625, 0.7276, 0.5431, 0.7388, 0.4613, 0.75, 0.4181, 0.75, 0.375, 0.75, 0.375, 0.625, 0.5292, 0.4934, 0.6556, 0.3683, 0.4362, 0.0, 0.5292, 0.4934, 0.7486, 0.8617, 0.6556, 0.3683, 0.7486, 0.8617, 0.875, 0.7365, 0.6556, 0.3683, 0.6067, 0.7388, 0.5431, 0.7388, 0.625, 0.7276, 0.6067, 0.7388, 0.5248, 0.75, 0.5431, 0.7388, 0.5248, 0.75, 0.4613, 0.75, 0.5431, 0.7388, 0.125, 0.625, 0.25, 0.625, 0.2951, 0.75, 0.125, 0.75, 0.125, 0.5, 0.25, 0.5, 0.25, 0.625, 0.125, 0.625, 0.25, 0.5, 0.375, 0.5, 0.375, 0.625, 0.25, 0.625, 0.375, 0.375, 0.5, 0.375, 0.5, 0.5, 0.375, 0.5, 0.375, 0.25, 0.5, 0.25, 0.5, 0.375, 0.375, 0.375, 0.6012, 0.884, 0.8474, 1.226, 0.5979, 0.8678, -1.521, -2.219, 0.375, 0.75, 0.4181, 0.75, 0.4613, 0.75, 0.5188, 0.7561, 0.5762, 0.7621, 0.5979, 0.8678, 0.5185, 0.8756, 0.6012, 0.884, 0.6223, 0.9868, 0.5292, 0.9934, 0.4362, 1.0, 0.4056, 1.0, 0.375, 1.0, 0.375, 0.8299, 0.625, 0.4815, 0.625, 0.5371, 0.5, 0.5, 0.375, 0.0, 0.4056, 0.0, 0.4362, 0.0, 0.5306, 0.00674, 0.625, 0.01348, 0.625, 0.1317, 0.6115, 0.2409, 0.5, 0.25, 0.5, 0.25, 0.375, 0.25, 0.375, 0.125, 0.8147, 0.5, 0.5, 0.25, 0.6115, 0.2409, 0.625, 0.5371, 0.6435, 0.5, 0.75, 0.5, 0.8147, 0.5, 0.8752, 0.5106, 0.875, 0.6183, 0.875, 0.7365, 0.867, 0.7433, 0.8591, 0.75, 0.7352, 0.75, 0.7226, 0.7578, 0.7157, 0.75, 0.5884, 0.75, 0.6067, 0.7388, 0.625, 0.7276, 0.625, 0.6138])
me_cube_003.materials.append(mat_material_007)
me_cube_003.use_remesh_fix_poles = True
me_cube_003.use_remesh_preserve_attributes = False
me_cube_003.use_mirror_vertex_groups = False
me_cube_003.update()
me_circle_008 = bpy.data.meshes.new('Circle.008')
me_circle_008.from_pydata([(0.0, 2.416, 4.97), (-0.1732, 2.416, 5.07), (-0.1732, 2.416, 5.27), (1.748e-08, 2.416, 5.37), (0.1732, 2.416, 5.27), (0.1732, 2.416, 5.07), (0.0, 2.854, 4.97), (-0.1732, 2.854, 5.07), (-0.1732, 2.854, 5.27), (1.748e-08, 2.854, 5.37), (0.1732, 2.854, 5.27), (0.1732, 2.854, 5.07)], [], [(0, 5, 11, 6), (4, 3, 9, 10), (2, 1, 7, 8), (5, 4, 10, 11), (3, 2, 8, 9), (1, 0, 6, 7), (7, 6, 11, 10, 9, 8)])
_uv = me_circle_008.uv_layers.new(name='UVMap')
_uv.uv.foreach_set('vector', [0.0, 0.0, 0.0, 0.0, 0.0, 0.0, 0.0, 0.0, 0.0, 0.0, 0.0, 0.0, 0.0, 0.0, 0.0, 0.0, 0.0, 0.0, 0.0, 0.0, 0.0, 0.0, 0.0, 0.0, 0.0, 0.0, 0.0, 0.0, 0.0, 0.0, 0.0, 0.0, 0.0, 0.0, 0.0, 0.0, 0.0, 0.0, 0.0, 0.0, 0.0, 0.0, 0.0, 0.0, 0.0, 0.0, 0.0, 0.0, 0.0, 0.0, 0.0, 0.0, 0.0, 0.0, 0.0, 0.0, 0.0, 0.0, 0.0, 0.0])
me_circle_008.materials.append(mat_material_005)
me_circle_008.use_remesh_fix_poles = True
me_circle_008.use_remesh_preserve_attributes = False
me_circle_008.use_mirror_vertex_groups = False
me_circle_008.update()
me_cube_004 = bpy.data.meshes.new('Cube.004')
me_cube_004.from_pydata([(-2.044, 0.9266, 8.355), (-2.143, 1.968, 4.326), (-1.966, 1.1, 0.142), (-0.1328, -0.01162, 0.00562), (-0.1328, 1.968, 0.00562), (1.877, 0.9784, 0.00562), (1.735, -0.003204, 4.388), (1.867, 1.969, 4.33), (1.867, 0.8976, 8.508), (-0.1167, 0.2059, 8.743), (-0.133, 1.968, 8.644), (-0.1328, 1.968, 4.326), (-0.1247, 0.2085, 4.433), (-0.135, 1.017, 8.58), (1.839, 1.024, 4.391), (-0.1328, 0.9784, 0.00562), (-2.143, 0.9784, 4.326), (-2.143, 1.473, 8.646), (-2.142, 1.969, 2.166), (-2.143, 0.4834, 0.00562), (-1.138, -0.01162, 0.00562), (0.9468, 1.859, 0.04327), (1.877, 0.4834, 0.00562), (1.718, -0.0157, 2.204), (1.877, 1.968, 6.486), (1.872, 0.4424, 8.576), (0.8779, 0.05752, 8.677), (-1.138, 1.968, 8.646), (-2.143, 0.4834, 8.646), (-2.143, 1.968, 6.486), (-2.143, 1.473, 0.00562), (0.8722, -0.01162, 0.00562), (-1.074, 2.128, 0.01478), (1.877, 1.473, 0.00562), (1.874, -0.01146, 6.487), (1.926, 2.061, 2.169), (1.872, 1.432, 8.576), (-1.135, 0.05776, 8.677), (0.8722, 1.968, 8.646), (-0.1328, 1.968, 6.486), (-0.1328, 1.968, 2.166), (0.8708, 1.968, 4.326), (-1.17, 1.862, 4.324), (-0.1162, 0.208, 6.589), (-0.1292, -0.01014, 2.169), (-1.133, 0.05818, 4.359), (0.7905, 0.06333, 4.397), (-1.315, 0.9579, 8.576), (0.9012, 0.9404, 8.57), (-0.1249, 0.6314, 8.661), (-0.1372, 1.456, 8.587), (1.784, 0.9323, 6.583), (1.864, 0.978, 2.169), (1.751, 0.4908, 4.381), (1.833, 1.476, 4.345), (0.8722, 0.9784, 0.00562), (-1.138, 0.9784, 0.00562), (-0.1328, 0.4834, 0.00562), (-0.1328, 1.473, 0.00562), (-2.042, 1.02, 2.254), (-2.143, 0.9784, 6.486), (-2.143, 0.4834, 4.326), (-2.361, 1.459, 4.249), (-2.143, 1.473, 6.486), (-1.974, 0.5073, 6.617), (-1.984, 0.5482, 2.304), (-1.138, 1.473, 0.00562), (-1.138, 0.4834, 0.00562), (0.8722, 0.4834, 0.00562), (2.076, 1.561, 2.143), (1.865, 0.5689, 2.165), (1.876, 0.4835, 6.486), (0.8869, 1.449, 8.604), (0.8919, 0.5054, 8.623), (-1.235, 0.5152, 8.627), (0.8599, -0.01196, 2.169), (-1.023, 0.03518, 2.266), (-1.133, 0.05818, 6.519), (-1.138, 1.968, 2.166), (0.7928, 2.106, 2.172), (0.8722, 1.968, 6.486), (-1.138, 1.968, 6.486), (0.8775, 0.05818, 6.519), (-1.231, 1.458, 8.607), (1.877, 1.473, 6.486), (0.8722, 1.473, 0.00562), (-2.106, 1.489, 2.198), (1.875, 0.2761, 8.613), (1.507, 0.1122, 8.636), (1.875, -0.01149, 6.663), (-1.818, -0.01162, 8.646), (-2.143, 0.1485, 8.646), (-2.143, 1.845, 8.646), (-1.891, 1.968, 8.646), (-2.143, 1.968, 8.105), (1.456, 1.968, 8.646), (1.876, 1.751, 8.629), (1.877, 1.968, 7.74), (-1.915, -0.01162, 0.00562), (-2.143, 0.1005, 0.00562), (-1.939, 0.05538, 4.342), (-2.143, 0.1005, 4.326), (-1.939, 0.05538, 6.502), (-2.143, 0.1005, 6.486), (-1.967, 0.1726, 2.32), (-1.757, 0.05315, 2.086), (-2.143, 0.1005, 8.132), (-1.915, -0.01162, 8.436), (1.877, 0.09601, 0.00562), (1.843, -0.01248, 0.4697), (1.659, -0.01162, 0.00562), (1.896, 2.003, 0.8145), (1.877, 1.78, 0.00562), (1.673, 1.92, 0.04862), (-1.863, 2.01, 0.008017), (-2.143, 1.877, 0.00562), (-2.142, 1.969, 0.792)], [], [(30, 115, 114, 32, 66), (33, 112, 111, 35, 69), (36, 96, 95, 38, 72), (81, 29, 94, 93, 27), (34, 71, 25, 87, 89), (80, 39, 10, 38), (79, 40, 11, 41), (78, 18, 1, 42), (77, 43, 9, 37), (76, 44, 12, 45), (75, 23, 6, 46), (74, 47, 0, 28), (73, 48, 13, 49), (72, 38, 10, 50), (71, 51, 8, 25), (70, 52, 14, 53), (69, 35, 7, 54), (68, 55, 5, 22), (67, 56, 15, 57), (66, 32, 4, 58), (65, 59, 2, 19), (64, 60, 16, 61), (63, 29, 1, 62), (60, 63, 62, 16), (0, 17, 63, 60), (83, 27, 93, 92, 17), (106, 91, 28, 64, 103), (37, 74, 28, 91, 90), (28, 0, 60, 64), (105, 76, 45, 100), (103, 64, 61, 101), (61, 16, 59, 65), (56, 66, 58, 15), (2, 30, 66, 56), (20, 67, 57, 3), (98, 20, 76, 105), (19, 2, 56, 67), (3, 57, 68, 31), (57, 15, 55, 68), (52, 69, 54, 14), (5, 33, 69, 52), (23, 70, 53, 6), (31, 110, 109, 23, 75), (22, 5, 52, 70), (6, 53, 71, 34), (53, 14, 51, 71), (48, 72, 50, 13), (8, 36, 72, 48), (26, 73, 49, 9), (82, 34, 89, 88, 26), (25, 8, 48, 73), (9, 49, 74, 37), (49, 13, 47, 74), (44, 75, 46, 12), (3, 31, 75, 44), (31, 68, 22, 108, 110), (100, 45, 77, 102), (104, 65, 19, 99), (20, 3, 44, 76), (102, 77, 37, 90, 107), (101, 61, 65, 104), (45, 12, 43, 77), (40, 78, 42, 11), (4, 32, 78, 40), (86, 18, 116, 115, 30), (35, 79, 41, 7), (85, 21, 113, 112, 33), (21, 4, 40, 79), (84, 24, 97, 96, 36), (7, 41, 80, 24), (41, 11, 39, 80), (39, 81, 27, 10), (11, 42, 81, 39), (42, 1, 29, 81), (43, 82, 26, 9), (12, 46, 82, 43), (46, 6, 34, 82), (47, 83, 17, 0), (13, 50, 83, 47), (50, 10, 27, 83), (51, 84, 36, 8), (14, 54, 84, 51), (54, 7, 24, 84), (55, 85, 33, 5), (15, 58, 85, 55), (58, 4, 21, 85), (59, 86, 30, 2), (16, 62, 86, 59), (62, 1, 18, 86), (87, 88, 89), (88, 87, 25, 73, 26), (90, 91, 106, 107), (92, 93, 94), (17, 92, 94, 29, 63), (95, 96, 97), (24, 80, 38, 95, 97), (105, 100, 101, 104), (100, 102, 103, 101), (98, 105, 104, 99), (106, 103, 102, 107), (98, 99, 19, 67, 20), (108, 109, 110), (109, 108, 22, 70, 23), (111, 112, 113), (111, 113, 21, 79, 35), (114, 115, 116), (32, 114, 116, 18, 78)])
_uv = me_cube_004.uv_layers.new(name='UVMap')
_uv.uv.foreach_set('vector', [0.5625, 0.25, 0.6135, 0.25, 0.625, 0.2664, 0.625, 0.3125, 0.5625, 0.3125, 0.5625, 0.5, 0.6012, 0.5, 0.625, 0.5234, 0.625, 0.5625, 0.5625, 0.5625, 0.5625, 0.75, 0.5988, 0.75, 0.625, 0.7762, 0.625, 0.8125, 0.5625, 0.8125, 0.8125, 0.6875, 0.875, 0.6875, 0.875, 0.7344, 0.8594, 0.75, 0.8125, 0.75, 0.375, 0.6875, 0.4375, 0.6875, 0.4375, 0.75, 0.4138, 0.75, 0.375, 0.6926, 0.6875, 0.6875, 0.75, 0.6875, 0.75, 0.75, 0.6875, 0.75, 0.6875, 0.5625, 0.75, 0.5625, 0.75, 0.625, 0.6875, 0.625, 0.8125, 0.5625, 0.875, 0.5625, 0.875, 0.625, 0.8125, 0.625, 0.1875, 0.6875, 0.25, 0.6875, 0.25, 0.75, 0.1875, 0.75, 0.1875, 0.5625, 0.25, 0.5625, 0.25, 0.625, 0.1875, 0.625, 0.3125, 0.5625, 0.375, 0.5625, 0.375, 0.625, 0.3125, 0.625, 0.4375, 0.9375, 0.5, 0.9375, 0.5, 1.0, 0.4375, 1.0, 0.4375, 0.8125, 0.5, 0.8125, 0.5, 0.875, 0.4375, 0.875, 0.5625, 0.8125, 0.625, 0.8125, 0.625, 0.875, 0.5625, 0.875, 0.4375, 0.6875, 0.5, 0.6875, 0.5, 0.75, 0.4375, 0.75, 0.4375, 0.5625, 0.5, 0.5625, 0.5, 0.625, 0.4375, 0.625, 0.5625, 0.5625, 0.625, 0.5625, 0.625, 0.625, 0.5625, 0.625, 0.4375, 0.4375, 0.5, 0.4375, 0.5, 0.5, 0.4375, 0.5, 0.4375, 0.3125, 0.5, 0.3125, 0.5, 0.375, 0.4375, 0.375, 0.5625, 0.3125, 0.625, 0.3125, 0.625, 0.375, 0.5625, 0.375, 0.4375, 0.1875, 0.5, 0.1875, 0.5, 0.25, 0.4375, 0.25, 0.4375, 0.0625, 0.5, 0.0625, 0.5, 0.125, 0.4375, 0.125, 0.5625, 0.0625, 0.625, 0.0625, 0.625, 0.125, 0.5625, 0.125, 0.5, 0.0625, 0.5625, 0.0625, 0.5625, 0.125, 0.5, 0.125, 0.5, 0.0, 0.5625, 0.0, 0.5625, 0.0625, 0.5, 0.0625, 0.5625, 0.9375, 0.625, 0.9375, 0.625, 0.9844, 0.6094, 1.0, 0.5625, 1.0, 0.3892, 0.01486, 0.3952, 0.0, 0.4375, 0.0, 0.4375, 0.0625, 0.3892, 0.0625, 0.375, 0.9375, 0.4375, 0.9375, 0.4375, 1.0, 0.3952, 1.0, 0.375, 0.9798, 0.4375, 0.0, 0.5, 0.0, 0.5, 0.0625, 0.4375, 0.0625, 0.1392, 0.5562, 0.1875, 0.5625, 0.1875, 0.625, 0.1389, 0.625, 0.3892, 0.0625, 0.4375, 0.0625, 0.4375, 0.125, 0.3892, 0.125, 0.4375, 0.125, 0.5, 0.125, 0.5, 0.1875, 0.4375, 0.1875, 0.5, 0.3125, 0.5625, 0.3125, 0.5625, 0.375, 0.5, 0.375, 0.5, 0.25, 0.5625, 0.25, 0.5625, 0.3125, 0.5, 0.3125, 0.375, 0.3125, 0.4375, 0.3125, 0.4375, 0.375, 0.375, 0.375, 0.1392, 0.5, 0.1875, 0.5, 0.1875, 0.5625, 0.1392, 0.5562, 0.4375, 0.25, 0.5, 0.25, 0.5, 0.3125, 0.4375, 0.3125, 0.375, 0.375, 0.4375, 0.375, 0.4375, 0.4375, 0.375, 0.4375, 0.4375, 0.375, 0.5, 0.375, 0.5, 0.4375, 0.4375, 0.4375, 0.5, 0.5625, 0.5625, 0.5625, 0.5625, 0.625, 0.5, 0.625, 0.5, 0.5, 0.5625, 0.5, 0.5625, 0.5625, 0.5, 0.5625, 0.375, 0.5625, 0.4375, 0.5625, 0.4375, 0.625, 0.375, 0.625, 0.3125, 0.5, 0.3614, 0.5, 0.375, 0.5132, 0.375, 0.5625, 0.3125, 0.5625, 0.4375, 0.5, 0.5, 0.5, 0.5, 0.5625, 0.4375, 0.5625, 0.375, 0.625, 0.4375, 0.625, 0.4375, 0.6875, 0.375, 0.6875, 0.4375, 0.625, 0.5, 0.625, 0.5, 0.6875, 0.4375, 0.6875, 0.5, 0.8125, 0.5625, 0.8125, 0.5625, 0.875, 0.5, 0.875, 0.5, 0.75, 0.5625, 0.75, 0.5625, 0.8125, 0.5, 0.8125, 0.375, 0.8125, 0.4375, 0.8125, 0.4375, 0.875, 0.375, 0.875, 0.3125, 0.6875, 0.375, 0.6875, 0.375, 0.6926, 0.3493, 0.7491, 0.3125, 0.75, 0.4375, 0.75, 0.5, 0.75, 0.5, 0.8125, 0.4375, 0.8125, 0.375, 0.875, 0.4375, 0.875, 0.4375, 0.9375, 0.375, 0.9375, 0.4375, 0.875, 0.5, 0.875, 0.5, 0.9375, 0.4375, 0.9375, 0.25, 0.5625, 0.3125, 0.5625, 0.3125, 0.625, 0.25, 0.625, 0.25, 0.5, 0.3125, 0.5, 0.3125, 0.5625, 0.25, 0.5625, 0.375, 0.4375, 0.4375, 0.4375, 0.4375, 0.5, 0.3886, 0.5, 0.375, 0.4864, 0.1389, 0.625, 0.1875, 0.625, 0.1875, 0.6875, 0.1389, 0.6875, 0.3892, 0.1875, 0.4375, 0.1875, 0.4375, 0.25, 0.3892, 0.25, 0.1875, 0.5, 0.25, 0.5, 0.25, 0.5625, 0.1875, 0.5625, 0.1389, 0.6875, 0.1875, 0.6875, 0.1875, 0.75, 0.1452, 0.75, 0.1392, 0.7439, 0.3892, 0.125, 0.4375, 0.125, 0.4375, 0.1875, 0.3892, 0.1875, 0.1875, 0.625, 0.25, 0.625, 0.25, 0.6875, 0.1875, 0.6875, 0.75, 0.5625, 0.8125, 0.5625, 0.8125, 0.625, 0.75, 0.625, 0.75, 0.5, 0.8125, 0.5, 0.8125, 0.5625, 0.75, 0.5625, 0.5625, 0.1875, 0.625, 0.1875, 0.625, 0.2273, 0.6135, 0.25, 0.5625, 0.25, 0.625, 0.5625, 0.6875, 0.5625, 0.6875, 0.625, 0.625, 0.625, 0.5625, 0.4375, 0.625, 0.4375, 0.625, 0.475, 0.6012, 0.5, 0.5625, 0.5, 0.6875, 0.5, 0.75, 0.5, 0.75, 0.5625, 0.6875, 0.5625, 0.5625, 0.6875, 0.625, 0.6875, 0.625, 0.7238, 0.5988, 0.75, 0.5625, 0.75, 0.625, 0.625, 0.6875, 0.625, 0.6875, 0.6875, 0.625, 0.6875, 0.6875, 0.625, 0.75, 0.625, 0.75, 0.6875, 0.6875, 0.6875, 0.75, 0.6875, 0.8125, 0.6875, 0.8125, 0.75, 0.75, 0.75, 0.75, 0.625, 0.8125, 0.625, 0.8125, 0.6875, 0.75, 0.6875, 0.8125, 0.625, 0.875, 0.625, 0.875, 0.6875, 0.8125, 0.6875, 0.25, 0.6875, 0.3125, 0.6875, 0.3125, 0.75, 0.25, 0.75, 0.25, 0.625, 0.3125, 0.625, 0.3125, 0.6875, 0.25, 0.6875, 0.3125, 0.625, 0.375, 0.625, 0.375, 0.6875, 0.3125, 0.6875, 0.5, 0.9375, 0.5625, 0.9375, 0.5625, 1.0, 0.5, 1.0, 0.5, 0.875, 0.5625, 0.875, 0.5625, 0.9375, 0.5, 0.9375, 0.5625, 0.875, 0.625, 0.875, 0.625, 0.9375, 0.5625, 0.9375, 0.5, 0.6875, 0.5625, 0.6875, 0.5625, 0.75, 0.5, 0.75, 0.5, 0.625, 0.5625, 0.625, 0.5625, 0.6875, 0.5, 0.6875, 0.5625, 0.625, 0.625, 0.625, 0.625, 0.6875, 0.5625, 0.6875, 0.5, 0.4375, 0.5625, 0.4375, 0.5625, 0.5, 0.5, 0.5, 0.5, 0.375, 0.5625, 0.375, 0.5625, 0.4375, 0.5, 0.4375, 0.5625, 0.375, 0.625, 0.375, 0.625, 0.4375, 0.5625, 0.4375, 0.5, 0.1875, 0.5625, 0.1875, 0.5625, 0.25, 0.5, 0.25, 0.5, 0.125, 0.5625, 0.125, 0.5625, 0.1875, 0.5, 0.1875, 0.5625, 0.125, 0.625, 0.125, 0.625, 0.1875, 0.5625, 0.1875, 0.4138, 0.75, 0.3908, 0.773, 0.375, 0.6926, 0.3908, 0.773, 0.4138, 0.75, 0.4375, 0.75, 0.4375, 0.8125, 0.375, 0.8125, 0.1452, 0.75, 0.3952, 1.0, 0.4196, 0.4583, 0.2141, 0.5313, 0.6094, 0.0, 0.625, 0.9844, 0.875, 0.7344, 0.5625, 0.0, 0.6094, 0.0, 0.625, 0.01563, 0.625, 0.0625, 0.5625, 0.0625, 0.6512, 0.75, 0.5988, 0.75, 0.625, 0.7238, 0.625, 0.6875, 0.6875, 0.6875, 0.6875, 0.75, 0.6512, 0.75, 0.625, 0.7238, 0.1392, 0.5562, 0.1389, 0.625, 0.125, 0.625, 0.125, 0.5625, 0.1389, 0.625, 0.1389, 0.6875, 0.125, 0.6875, 0.125, 0.625, 0.1392, 0.5, 0.1392, 0.5562, 0.125, 0.5625, 0.125, 0.5, 0.125, 0.7232, 0.125, 0.6875, 0.1389, 0.6875, 0.1392, 0.7439, 0.375, 0.2642, 0.3892, 0.25, 0.4375, 0.25, 0.4375, 0.3125, 0.375, 0.3125, 0.3886, 0.5, 0.375, 0.5132, 0.3614, 0.5, 0.375, 0.5132, 0.3886, 0.5, 0.4375, 0.5, 0.4375, 0.5625, 0.375, 0.5625, 0.625, 0.5234, 0.6012, 0.5, 0.625, 0.475, 0.625, 0.5234, 0.65, 0.5, 0.6875, 0.5, 0.6875, 0.5625, 0.625, 0.5625, 0.8586, 0.5, 0.6135, 0.25, 0.625, 0.2273, 0.8125, 0.5, 0.8586, 0.5, 0.875, 0.5227, 0.875, 0.5625, 0.8125, 0.5625])
me_cube_004.materials.append(mat_material_004)
me_cube_004.use_remesh_fix_poles = True
me_cube_004.use_remesh_preserve_attributes = False
me_cube_004.use_mirror_vertex_groups = False
me_cube_004.update()
me_circle_010 = bpy.data.meshes.new('Circle.010')
me_circle_010.from_pydata([(0.0, -1.885, 7.053), (-0.1293, -1.885, 7.07), (-0.2505, -1.885, 7.118), (-0.356, -1.885, 7.194), (-0.4391, -1.885, 7.295), (-0.4945, -1.885, 7.413), (-0.519, -1.885, 7.541), (-0.5108, -1.885, 7.671), (-0.4705, -1.885, 7.795), (-0.4007, -1.885, 7.905), (-0.3056, -1.885, 7.994), (-0.1914, -1.885, 8.057), (-0.06517, -1.885, 8.089), (0.06517, -1.885, 8.089), (0.1914, -1.885, 8.057), (0.3056, -1.885, 7.994), (0.4007, -1.885, 7.905), (0.4705, -1.885, 7.795), (0.5108, -1.885, 7.671), (0.519, -1.885, 7.541), (0.4945, -1.885, 7.413), (0.4391, -1.885, 7.295), (0.356, -1.885, 7.194), (0.2505, -1.885, 7.118), (0.1293, -1.885, 7.07), (-0.4003, -1.679, 7.762), (-0.4705, -1.755, 7.795), (-0.3409, -1.679, 7.855), (-0.4007, -1.755, 7.905), (0.2131, -1.679, 7.186), (0.2505, -1.755, 7.118), (0.11, -1.679, 7.145), (0.1293, -1.755, 7.07), (-0.11, -1.679, 7.145), (-0.1293, -1.755, 7.07), (-0.2131, -1.679, 7.186), (-0.2505, -1.755, 7.118), (0.3409, -1.679, 7.855), (0.4007, -1.755, 7.905), (0.4003, -1.679, 7.762), (0.4705, -1.755, 7.795), (-0.26, -1.679, 7.931), (-0.3056, -1.755, 7.994), (4.843e-08, -1.679, 7.131), (0.0, -1.755, 7.053), (-0.3029, -1.679, 7.251), (-0.356, -1.755, 7.194), (0.4346, -1.679, 7.656), (0.5108, -1.755, 7.671), (-0.1629, -1.679, 7.985), (-0.1914, -1.755, 8.057), (-0.3735, -1.679, 7.336), (-0.4391, -1.755, 7.295), (0.4415, -1.679, 7.546), (0.519, -1.755, 7.541), (-0.05545, -1.679, 8.012), (-0.06517, -1.755, 8.089), (-0.4208, -1.679, 7.437), (-0.4945, -1.755, 7.413), (0.4208, -1.679, 7.437), (0.4945, -1.755, 7.413), (0.05545, -1.679, 8.012), (0.06517, -1.755, 8.089), (-0.4415, -1.679, 7.546), (-0.519, -1.755, 7.541), (0.3735, -1.679, 7.336), (0.4391, -1.755, 7.295), (0.1629, -1.679, 7.985), (0.1914, -1.755, 8.057), (-0.4346, -1.679, 7.656), (-0.5108, -1.755, 7.671), (0.3029, -1.679, 7.251), (0.356, -1.755, 7.194), (0.26, -1.679, 7.931), (0.3056, -1.755, 7.994), (0.0, 0.1212, 7.053), (-0.1293, 0.1212, 7.07), (-0.2505, 0.1212, 7.118), (-0.356, 0.1212, 7.194), (-0.4391, 0.1212, 7.295), (-0.4945, 0.1212, 7.413), (-0.519, 0.1212, 7.541), (-0.5108, 0.1212, 7.671), (-0.4705, 0.1212, 7.795), (-0.4007, 0.1212, 7.905), (-0.3056, 0.1212, 7.994), (-0.1914, 0.1212, 8.057), (-0.06517, 0.1212, 8.089), (0.06517, 0.1212, 8.089), (0.1914, 0.1212, 8.057), (0.3056, 0.1212, 7.994), (0.4007, 0.1212, 7.905), (0.4705, 0.1212, 7.795), (0.5108, 0.1212, 7.671), (0.519, 0.1212, 7.541), (0.4945, 0.1212, 7.413), (0.4391, 0.1212, 7.295), (0.356, 0.1212, 7.194), (0.2505, 0.1212, 7.118), (0.1293, 0.1212, 7.07), (-0.4705, -1.537, 7.795), (-0.4007, -1.537, 7.905), (0.2505, -1.537, 7.118), (0.1293, -1.537, 7.07), (-0.1293, -1.537, 7.07), (-0.2505, -1.537, 7.118), (0.4007, -1.537, 7.905), (0.4705, -1.537, 7.795), (-0.3056, -1.537, 7.994), (0.0, -1.537, 7.053), (-0.356, -1.537, 7.194), (0.5108, -1.537, 7.671), (-0.1914, -1.537, 8.057), (-0.4391, -1.537, 7.295), (0.519, -1.537, 7.541), (-0.06517, -1.537, 8.089), (-0.4945, -1.537, 7.413), (0.4945, -1.537, 7.413), (0.06517, -1.537, 8.089), (-0.519, -1.537, 7.541), (0.4391, -1.537, 7.295), (0.1914, -1.537, 8.057), (-0.5108, -1.537, 7.671), (0.356, -1.537, 7.194), (0.3056, -1.537, 7.994), (-0.4003, -1.648, 7.762), (-0.4705, -1.571, 7.795), (-0.3409, -1.648, 7.855), (-0.4007, -1.571, 7.905), (0.2131, -1.648, 7.186), (0.2505, -1.571, 7.118), (0.11, -1.648, 7.145), (0.1293, -1.571, 7.07), (-0.11, -1.648, 7.145), (-0.1293, -1.571, 7.07), (-0.2131, -1.648, 7.186), (-0.2505, -1.571, 7.118), (0.3409, -1.648, 7.855), (0.4007, -1.571, 7.905), (0.4003, -1.648, 7.762), (0.4705, -1.571, 7.795), (-0.26, -1.648, 7.931), (-0.3056, -1.571, 7.994), (0.0, -1.571, 7.053), (-0.356, -1.571, 7.194), (0.4346, -1.648, 7.656), (0.5108, -1.571, 7.671), (-0.1629, -1.648, 7.985), (-0.1914, -1.571, 8.057), (-0.3735, -1.648, 7.336), (-0.4391, -1.571, 7.295), (0.4415, -1.648, 7.546), (0.519, -1.571, 7.541), (-0.05545, -1.648, 8.012), (-0.06517, -1.571, 8.089), (-0.4207, -1.648, 7.437), (-0.4945, -1.571, 7.413), (0.4207, -1.648, 7.437), (0.4945, -1.571, 7.413), (0.05545, -1.648, 8.012), (0.06517, -1.571, 8.089), (-0.4415, -1.648, 7.546), (-0.519, -1.571, 7.541), (0.3735, -1.648, 7.336), (0.4391, -1.571, 7.295), (0.1629, -1.648, 7.985), (0.1914, -1.571, 8.057), (-0.4346, -1.648, 7.656), (-0.5108, -1.571, 7.671), (0.3028, -1.648, 7.251), (0.356, -1.571, 7.194), (0.26, -1.648, 7.931), (0.3056, -1.571, 7.994), (4.843e-08, -1.646, 7.131), (-0.3029, -1.646, 7.251)], [], [(42, 28, 9, 10), (44, 32, 24, 0), (46, 36, 2, 3), (48, 40, 17, 18), (30, 72, 22, 23), (34, 44, 0, 1), (38, 74, 15, 16), (50, 42, 10, 11), (52, 46, 3, 4), (54, 48, 18, 19), (56, 50, 11, 12), (58, 52, 4, 5), (60, 54, 19, 20), (62, 56, 12, 13), (64, 58, 5, 6), (66, 60, 20, 21), (68, 62, 13, 14), (70, 64, 6, 7), (72, 66, 21, 22), (74, 68, 14, 15), (32, 30, 23, 24), (36, 34, 1, 2), (40, 38, 16, 17), (1, 0, 24, 23, 22, 21, 20, 19, 18, 17, 16, 15, 14, 13, 12, 11, 10, 9, 8, 7, 6, 5, 4, 3, 2), (28, 26, 8, 9), (74, 38, 37, 73), (44, 34, 33, 43), (72, 30, 29, 71), (70, 26, 25, 69), (68, 74, 73, 67), (66, 72, 71, 65), (64, 70, 69, 63), (62, 68, 67, 61), (60, 66, 65, 59), (58, 64, 63, 57), (56, 62, 61, 55), (54, 60, 59, 53), (52, 58, 57, 51), (50, 56, 55, 49), (48, 54, 53, 47), (46, 52, 51, 45), (42, 50, 49, 41), (40, 48, 47, 39), (36, 46, 45, 35), (32, 44, 43, 31), (28, 42, 41, 27), (38, 40, 39, 37), (34, 36, 35, 33), (30, 32, 31, 29), (26, 28, 27, 25), (26, 70, 7, 8), (91, 90, 124, 106), (111, 107, 140, 146), (76, 75, 109, 104), (110, 105, 136, 144), (98, 97, 123, 102), (109, 103, 132, 143), (83, 82, 122, 100), (90, 89, 121, 124), (97, 96, 120, 123), (124, 121, 166, 172), (82, 81, 119, 122), (123, 120, 164, 170), (89, 88, 118, 121), (122, 119, 162, 168), (96, 95, 117, 120), (121, 118, 160, 166), (81, 80, 116, 119), (120, 117, 158, 164), (88, 87, 115, 118), (119, 116, 156, 162), (95, 94, 114, 117), (118, 115, 154, 160), (80, 79, 113, 116), (117, 114, 152, 158), (87, 86, 112, 115), (116, 113, 150, 156), (94, 93, 111, 114), (115, 112, 148, 154), (79, 78, 110, 113), (114, 111, 146, 152), (86, 85, 108, 112), (113, 110, 144, 150), (93, 92, 107, 111), (112, 108, 142, 148), (78, 77, 105, 110), (107, 106, 138, 140), (75, 99, 103, 109), (105, 104, 134, 136), (85, 84, 101, 108), (103, 102, 130, 132), (92, 91, 106, 107), (106, 124, 172, 138), (77, 76, 104, 105), (104, 109, 143, 134), (99, 98, 102, 103), (102, 123, 170, 130), (84, 83, 100, 101), (100, 122, 168, 126), (108, 101, 128, 142), (171, 137, 138, 172), (173, 133, 134, 143), (169, 129, 130, 170), (167, 125, 126, 168), (165, 171, 172, 166), (163, 169, 170, 164), (161, 167, 168, 162), (159, 165, 166, 160), (157, 163, 164, 158), (155, 161, 162, 156), (153, 159, 160, 154), (151, 157, 158, 152), (149, 155, 156, 150), (147, 153, 154, 148), (145, 151, 152, 146), (174, 149, 150, 144), (141, 147, 148, 142), (139, 145, 146, 140), (135, 174, 144, 136), (131, 173, 143, 132), (127, 141, 142, 128), (137, 139, 140, 138), (133, 135, 136, 134), (129, 131, 132, 130), (125, 127, 128, 126), (101, 100, 126, 128), (25, 27, 127, 125), (69, 25, 125, 167), (59, 65, 163, 157), (49, 55, 153, 147), (35, 45, 174, 135), (37, 39, 139, 137), (63, 69, 167, 161), (53, 59, 157, 151), (41, 49, 147, 141), (73, 37, 137, 171), (67, 73, 171, 165), (33, 35, 135, 133), (57, 63, 161, 155), (47, 53, 151, 145), (71, 29, 129, 169), (31, 43, 173, 131), (61, 67, 165, 159), (51, 57, 155, 149), (39, 47, 145, 139), (29, 31, 131, 129), (65, 71, 169, 163), (55, 61, 159, 153), (45, 51, 149, 174), (27, 41, 141, 127), (43, 33, 133, 173)])
_uv = me_circle_010.uv_layers.new(name='UVMap')
_uv.uv.foreach_set('vector', [0.0, 0.0, 0.0, 0.0, 0.0, 0.0, 0.0, 0.0, 0.0, 0.0, 0.0, 0.0, 0.0, 0.0, 0.0, 0.0, 0.0, 0.0, 0.0, 0.0, 0.0, 0.0, 0.0, 0.0, 0.0, 0.0, 0.0, 0.0, 0.0, 0.0, 0.0, 0.0, 0.0, 0.0, 0.0, 0.0, 0.0, 0.0, 0.0, 0.0, 0.0, 0.0, 0.0, 0.0, 0.0, 0.0, 0.0, 0.0, 0.0, 0.0, 0.0, 0.0, 0.0, 0.0, 0.0, 0.0, 0.0, 0.0, 0.0, 0.0, 0.0, 0.0, 0.0, 0.0, 0.0, 0.0, 0.0, 0.0, 0.0, 0.0, 0.0, 0.0, 0.0, 0.0, 0.0, 0.0, 0.0, 0.0, 0.0, 0.0, 0.0, 0.0, 0.0, 0.0, 0.0, 0.0, 0.0, 0.0, 0.0, 0.0, 0.0, 0.0, 0.0, 0.0, 0.0, 0.0, 0.0, 0.0, 0.0, 0.0, 0.0, 0.0, 0.0, 0.0, 0.0, 0.0, 0.0, 0.0, 0.0, 0.0, 0.0, 0.0, 0.0, 0.0, 0.0, 0.0, 0.0, 0.0, 0.0, 0.0, 0.0, 0.0, 0.0, 0.0, 0.0, 0.0, 0.0, 0.0, 0.0, 0.0, 0.0, 0.0, 0.0, 0.0, 0.0, 0.0, 0.0, 0.0, 0.0, 0.0, 0.0, 0.0, 0.0, 0.0, 0.0, 0.0, 0.0, 0.0, 0.0, 0.0, 0.0, 0.0, 0.0, 0.0, 0.0, 0.0, 0.0, 0.0, 0.0, 0.0, 0.0, 0.0, 0.0, 0.0, 0.0, 0.0, 0.0, 0.0, 0.0, 0.0, 0.0, 0.0, 0.0, 0.0, 0.0, 0.0, 0.0, 0.0, 0.0, 0.0, 0.0, 0.0, 0.0, 0.0, 0.0, 0.0, 0.0, 0.0, 0.0, 0.0, 0.0, 0.0, 0.0, 0.0, 0.0, 0.0, 0.0, 0.0, 0.0, 0.0, 0.0, 0.0, 0.0, 0.0, 0.0, 0.0, 0.0, 0.0, 0.0, 0.0, 0.0, 0.0, 0.0, 0.0, 0.0, 0.0, 0.0, 0.0, 0.0, 0.0, 0.0, 0.0, 0.0, 0.0, 0.0, 0.0, 0.0, 0.0, 0.0, 0.0, 0.0, 0.0, 0.0, 0.0, 0.0, 0.0, 0.0, 0.0, 0.0, 0.0, 0.0, 0.0, 0.0, 0.0, 0.0, 0.0, 0.0, 0.0, 0.0, 0.0, 0.0, 0.0, 0.0, 0.0, 0.0, 0.0, 0.0, 0.0, 0.0, 0.0, 0.0, 0.0, 0.0, 0.0, 0.0, 0.0, 0.0, 0.0, 0.0, 0.0, 0.0, 0.0, 0.0, 0.0, 0.0, 0.0, 0.0, 0.0, 0.0, 0.0, 0.0, 0.0, 0.0, 0.0, 0.0, 0.0, 0.0, 0.0, 0.0, 0.0, 0.0, 0.0, 0.0, 0.0, 0.0, 0.0, 0.0, 0.0, 0.0, 0.0, 0.0, 0.0, 0.0, 0.0, 0.0, 0.0, 0.0, 0.0, 0.0, 0.0, 0.0, 0.0, 0.0, 0.0, 0.0, 0.0, 0.0, 0.0, 0.0, 0.0, 0.0, 0.0, 0.0, 0.0, 0.0, 0.0, 0.0, 0.0, 0.0, 0.0, 0.0, 0.0, 0.0, 0.0, 0.0, 0.0, 0.0, 0.0, 0.0, 0.0, 0.0, 0.0, 0.0, 0.0, 0.0, 0.0, 0.0, 0.0, 0.0, 0.0, 0.0, 0.0, 0.0, 0.0, 0.0, 0.0, 0.0, 0.0, 0.0, 0.0, 0.0, 0.0, 0.0, 0.0, 0.0, 0.0, 0.0, 0.0, 0.0, 0.0, 0.0, 0.0, 0.0, 0.0, 0.0, 0.0, 0.0, 0.0, 0.0, 0.0, 0.0, 0.0, 0.0, 0.0, 0.0, 0.0, 0.0, 0.0, 0.0, 0.0, 0.0, 0.0, 0.0, 0.0, 0.0, 0.0, 0.0, 0.0, 0.0, 0.0, 0.0, 0.0, 0.0, 0.0, 0.0, 0.0, 0.0, 0.0, 0.0, 0.0, 0.0, 0.0, 0.0, 0.0, 0.0, 0.0, 0.0, 0.0, 0.0, 0.0, 0.0, 0.0, 0.0, 0.0, 0.0, 0.0, 0.0, 0.0, 0.0, 0.0, 0.0, 0.0, 0.0, 0.0, 0.0, 0.0, 0.0, 0.0, 0.0, 0.0, 0.0, 0.0, 0.0, 0.0, 0.0, 0.0, 0.0, 0.0, 0.0, 0.0, 0.0, 0.0, 0.0, 0.0, 0.0, 0.0, 0.0, 0.0, 0.0, 0.0, 0.0, 0.0, 0.0, 0.0, 0.0, 0.0, 0.0, 0.0, 0.0, 0.0, 0.0, 0.0, 0.0, 0.0, 0.0, 0.0, 0.0, 0.0, 0.0, 0.0, 0.0, 0.0, 0.0, 0.0, 0.0, 0.0, 0.0, 0.0, 0.0, 0.0, 0.0, 0.0, 0.0, 0.0, 0.0, 0.0, 0.0, 0.0, 0.0, 0.0, 0.0, 0.0, 0.0, 0.0, 0.0, 0.0, 0.0, 0.0, 0.0, 0.0, 0.0, 0.0, 0.0, 0.0, 0.0, 0.0, 0.0, 0.0, 0.0, 0.0, 0.0, 0.0, 0.0, 0.0, 0.0, 0.0, 0.0, 0.0, 0.0, 0.0, 0.0, 0.0, 0.0, 0.0, 0.0, 0.0, 0.0, 0.0, 0.0, 0.0, 0.0, 0.0, 0.0, 0.0, 0.0, 0.0, 0.0, 0.0, 0.0, 0.0, 0.0, 0.0, 0.0, 0.0, 0.0, 0.0, 0.0, 0.0, 0.0, 0.0, 0.0, 0.0, 0.0, 0.0, 0.0, 0.0, 0.0, 0.0, 0.0, 0.0, 0.0, 0.0, 0.0, 0.0, 0.0, 0.0, 0.0, 0.0, 0.0, 0.0, 0.0, 0.0, 0.0, 0.0, 0.0, 0.0, 0.0, 0.0, 0.0, 0.0, 0.0, 0.0, 0.0, 0.0, 0.0, 0.0, 0.0, 0.0, 0.0, 0.0, 0.0, 0.0, 0.0, 0.0, 0.0, 0.0, 0.0, 0.0, 0.0, 0.0, 0.0, 0.0, 0.0, 0.0, 0.0, 0.0, 0.0, 0.0, 0.0, 0.0, 0.0, 0.0, 0.0, 0.0, 0.0, 0.0, 0.0, 0.0, 0.0, 0.0, 0.0, 0.0, 0.0, 0.0, 0.0, 0.0, 0.0, 0.0, 0.0, 0.0, 0.0, 0.0, 0.0, 0.0, 0.0, 0.0, 0.0, 0.0, 0.0, 0.0, 0.0, 0.0, 0.0, 0.0, 0.0, 0.0, 0.0, 0.0, 0.0, 0.0, 0.0, 0.0, 0.0, 0.0, 0.0, 0.0, 0.0, 0.0, 0.0, 0.0, 0.0, 0.0, 0.0, 0.0, 0.0, 0.0, 0.0, 0.0, 0.0, 0.0, 0.0, 0.0, 0.0, 0.0, 0.0, 0.0, 0.0, 0.0, 0.0, 0.0, 0.0, 0.0, 0.0, 0.0, 0.0, 0.0, 0.0, 0.0, 0.0, 0.0, 0.0, 0.0, 0.0, 0.0, 0.0, 0.0, 0.0, 0.0, 0.0, 0.0, 0.0, 0.0, 0.0, 0.0, 0.0, 0.0, 0.0, 0.0, 0.0, 0.0, 0.0, 0.0, 0.0, 0.0, 0.0, 0.0, 0.0, 0.0, 0.0, 0.0, 0.0, 0.0, 0.0, 0.0, 0.0, 0.0, 0.0, 0.0, 0.0, 0.0, 0.0, 0.0, 0.0, 0.0, 0.0, 0.0, 0.0, 0.0, 0.0, 0.0, 0.0, 0.0, 0.0, 0.0, 0.0, 0.0, 0.0, 0.0, 0.0, 0.0, 0.0, 0.0, 0.0, 0.0, 0.0, 0.0, 0.0, 0.0, 0.0, 0.0, 0.0, 0.0, 0.0, 0.0, 0.0, 0.0, 0.0, 0.0, 0.0, 0.0, 0.0, 0.0, 0.0, 0.0, 0.0, 0.0, 0.0, 0.0, 0.0, 0.0, 0.0, 0.0, 0.0, 0.0, 0.0, 0.0, 0.0, 0.0, 0.0, 0.0, 0.0, 0.0, 0.0, 0.0, 0.0, 0.0, 0.0, 0.0, 0.0, 0.0, 0.0, 0.0, 0.0, 0.0, 0.0, 0.0, 0.0, 0.0, 0.0, 0.0, 0.0, 0.0, 0.0, 0.0, 0.0, 0.0, 0.0, 0.0, 0.0, 0.0, 0.0, 0.0, 0.0, 0.0, 0.0, 0.0, 0.0, 0.0, 0.0, 0.0, 0.0, 0.0, 0.0, 0.0, 0.0, 0.0, 0.0, 0.0, 0.0, 0.0, 0.0, 0.0, 0.0, 0.0, 0.0, 0.0, 0.0, 0.0, 0.0, 0.0, 0.0, 0.0, 0.0, 0.0, 0.0, 0.0, 0.0, 0.0, 0.0, 0.0, 0.0, 0.0, 0.0, 0.0, 0.0, 0.0, 0.0, 0.0, 0.0, 0.0, 0.0, 0.0, 0.0, 0.0, 0.0, 0.0, 0.0, 0.0, 0.0, 0.0, 0.0, 0.0, 0.0, 0.0, 0.0, 0.0, 0.0, 0.0, 0.0, 0.0, 0.0, 0.0, 0.0, 0.0, 0.0, 0.0, 0.0, 0.0, 0.0, 0.0, 0.0, 0.0, 0.0, 0.0, 0.0, 0.0, 0.0, 0.0, 0.0, 0.0, 0.0, 0.0, 0.0, 0.0, 0.0, 0.0, 0.0, 0.0, 0.0, 0.0, 0.0, 0.0, 0.0, 0.0, 0.0, 0.0, 0.0, 0.0, 0.0, 0.0, 0.0, 0.0, 0.0, 0.0, 0.0, 0.0, 0.0, 0.0, 0.0, 0.0, 0.0, 0.0, 0.0, 0.0, 0.0, 0.0, 0.0, 0.0, 0.0, 0.0, 0.0, 0.0, 0.0, 0.0, 0.0, 0.0, 0.0, 0.0, 0.0, 0.0, 0.0, 0.0, 0.0, 0.0, 0.0, 0.0, 0.0, 0.0, 0.0, 0.0, 0.0, 0.0, 0.0, 0.0, 0.0, 0.0, 0.0, 0.0, 0.0, 0.0, 0.0, 0.0, 0.0, 0.0, 0.0, 0.0, 0.0, 0.0, 0.0, 0.0, 0.0, 0.0, 0.0, 0.0, 0.0, 0.0, 0.0, 0.0, 0.0, 0.0, 0.0, 0.0, 0.0, 0.0, 0.0, 0.0, 0.0, 0.0, 0.0, 0.0, 0.0, 0.0, 0.0, 0.0, 0.0, 0.0, 0.0, 0.0, 0.0, 0.0, 0.0, 0.0, 0.0, 0.0, 0.0, 0.0, 0.0, 0.0, 0.0, 0.0, 0.0, 0.0, 0.0, 0.0, 0.0, 0.0, 0.0, 0.0, 0.0, 0.0, 0.0, 0.0, 0.0, 0.0, 0.0, 0.0, 0.0, 0.0, 0.0, 0.0, 0.0, 0.0, 0.0, 0.0, 0.0, 0.0, 0.0, 0.0, 0.0, 0.0, 0.0, 0.0, 0.0, 0.0, 0.0, 0.0, 0.0, 0.0, 0.0, 0.0, 0.0, 0.0, 0.0, 0.0, 0.0, 0.0, 0.0, 0.0, 0.0, 0.0, 0.0, 0.0, 0.0, 0.0, 0.0, 0.0, 0.0, 0.0, 0.0, 0.0, 0.0, 0.0, 0.0, 0.0, 0.0, 0.0, 0.0, 0.0, 0.0, 0.0, 0.0, 0.0, 0.0, 0.0, 0.0, 0.0, 0.0, 0.0, 0.0, 0.0, 0.0, 0.0, 0.0, 0.0, 0.0, 0.0, 0.0, 0.0, 0.0, 0.0, 0.0, 0.0, 0.0, 0.0, 0.0, 0.0, 0.0, 0.0, 0.0, 0.0, 0.0, 0.0, 0.0, 0.0, 0.0, 0.0, 0.0, 0.0, 0.0, 0.0, 0.0, 0.0, 0.0, 0.0, 0.0, 0.0, 0.0, 0.0, 0.0, 0.0, 0.0, 0.0, 0.0, 0.0, 0.0, 0.0, 0.0, 0.0, 0.0, 0.0, 0.0, 0.0, 0.0, 0.0, 0.0, 0.0, 0.0, 0.0, 0.0, 0.0, 0.0, 0.0, 0.0, 0.0, 0.0, 0.0, 0.0, 0.0, 0.0, 0.0, 0.0, 0.0, 0.0, 0.0, 0.0, 0.0, 0.0, 0.0, 0.0, 0.0, 0.0, 0.0, 0.0, 0.0, 0.0, 0.0, 0.0, 0.0, 0.0, 0.0, 0.0, 0.0, 0.0, 0.0, 0.0, 0.0, 0.0, 0.0, 0.0, 0.0, 0.0, 0.0, 0.0, 0.0, 0.0, 0.0, 0.0, 0.0, 0.0, 0.0, 0.0, 0.0, 0.0, 0.0, 0.0, 0.0, 0.0, 0.0, 0.0, 0.0, 0.0, 0.0, 0.0, 0.0, 0.0, 0.0, 0.0, 0.0, 0.0, 0.0])
me_circle_010.materials.append(mat_material_002)
me_circle_010.use_remesh_fix_poles = True
me_circle_010.use_remesh_preserve_attributes = False
me_circle_010.use_mirror_vertex_groups = False
me_circle_010.update()
me_circle_001 = bpy.data.meshes.new('Circle.001')
me_circle_001.from_pydata([(47.63, -13.39, -319.1), (46.86, -14.96, -319.1), (47.56, -15.25, -319.1), (48.27, -14.96, -319.1), (48.56, -14.25, -319.1), (48.27, -13.54, -319.1), (46.98, -11.83, -319.1), (46.28, -12.13, -319.1), (45.98, -12.83, -319.1), (46.33, -13.39, -319.1), (47.98, -12.83, -319.1), (47.69, -12.13, -319.1), (45.69, -13.53, -319.1), (45.39, -14.23, -319.1), (45.69, -14.94, -319.1), (46.39, -15.23, -319.1), (47.1, -14.94, -319.1), (46.96, -13.03, -317.4), (47.93, -14.48, -317.4), (48.54, -14.01, -317.4), (48.64, -13.25, -317.4), (48.17, -12.65, -317.4), (47.41, -12.55, -317.4), (45.29, -12.81, -317.4), (45.19, -13.56, -317.4), (45.66, -14.17, -317.4), (46.31, -14.14, -317.4), (46.66, -12.44, -317.4), (45.9, -12.34, -317.4), (46.11, -14.78, -317.4), (46.57, -15.38, -317.4), (47.33, -15.48, -317.4), (47.94, -15.02, -317.4), (48.04, -14.26, -317.4), (46.32, -13.42, -315.7), (48.06, -13.31, -315.7), (47.96, -12.55, -315.7), (47.35, -12.08, -315.7), (46.59, -12.18, -315.7), (46.12, -12.79, -315.7), (45.29, -14.76, -315.7), (45.89, -15.22, -315.7), (46.65, -15.12, -315.7), (46.96, -14.54, -315.7), (45.65, -13.39, -315.7), (45.19, -14.0, -315.7), (47.4, -15.04, -315.7), (48.16, -14.94, -315.7), (48.63, -14.33, -315.7), (48.53, -13.57, -315.7), (47.92, -13.1, -315.7), (46.33, -14.18, -314.1), (47.1, -12.61, -314.1), (46.4, -12.32, -314.1), (45.69, -12.61, -314.1), (45.4, -13.32, -314.1), (45.69, -14.03, -314.1), (46.98, -15.74, -314.1), (47.68, -15.45, -314.1), (47.98, -14.74, -314.1), (47.62, -14.18, -314.1), (45.98, -14.74, -314.1), (46.27, -15.45, -314.1), (48.27, -14.05, -314.1), (48.57, -13.34, -314.1), (48.27, -12.63, -314.1), (47.57, -12.34, -314.1), (46.86, -12.63, -314.1), (46.99, -14.54, -312.4), (46.03, -13.09, -312.4), (45.42, -13.56, -312.4), (45.32, -14.32, -312.4), (45.79, -14.92, -312.4), (46.54, -15.02, -312.4), (48.67, -14.77, -312.4), (48.77, -14.01, -312.4), (48.3, -13.4, -312.4), (47.65, -13.43, -312.4), (47.3, -15.13, -312.4), (48.06, -15.23, -312.4), (47.85, -12.79, -312.4), (47.39, -12.19, -312.4), (46.63, -12.09, -312.4), (46.02, -12.55, -312.4), (45.92, -13.31, -312.4), (47.64, -14.15, -310.7), (45.9, -14.26, -310.7), (46.0, -15.02, -310.7), (46.61, -15.49, -310.7), (47.37, -15.39, -310.7), (47.84, -14.78, -310.7), (48.67, -12.81, -310.7), (48.07, -12.35, -310.7), (47.31, -12.45, -310.7), (47.0, -13.03, -310.7), (48.31, -14.18, -310.7), (48.77, -13.57, -310.7), (46.56, -12.53, -310.7), (45.8, -12.63, -310.7), (45.33, -13.24, -310.7), (45.43, -14.0, -310.7), (46.04, -14.47, -310.7), (47.63, -13.39, -309.1), (46.86, -14.96, -309.1), (47.56, -15.25, -309.1), (48.27, -14.96, -309.1), (48.56, -14.25, -309.1), (48.27, -13.54, -309.1), (46.98, -11.83, -309.1), (46.28, -12.13, -309.1), (45.98, -12.83, -309.1), (46.33, -13.39, -309.1), (47.98, -12.83, -309.1), (47.69, -12.13, -309.1), (45.69, -13.53, -309.1), (45.39, -14.23, -309.1), (45.69, -14.94, -309.1), (46.39, -15.23, -309.1), (47.1, -14.94, -309.1)], [], [(2, 1, 18, 19), (19, 18, 35, 36), (36, 35, 52, 53), (53, 52, 69, 70), (70, 69, 86, 87), (87, 86, 103, 104), (3, 2, 19, 20), (20, 19, 36, 37), (37, 36, 53, 54), (54, 53, 70, 71), (71, 70, 87, 88), (88, 87, 104, 105), (4, 3, 20, 21), (21, 20, 37, 38), (38, 37, 54, 55), (55, 54, 71, 72), (72, 71, 88, 89), (89, 88, 105, 106), (5, 4, 21, 22), (22, 21, 38, 39), (39, 38, 55, 56), (56, 55, 72, 73), (73, 72, 89, 90), (90, 89, 106, 107), (0, 5, 22, 17), (17, 22, 39, 34), (34, 39, 56, 51), (51, 56, 73, 68), (68, 73, 90, 85), (85, 90, 107, 102), (7, 6, 23, 24), (24, 23, 40, 41), (41, 40, 57, 58), (58, 57, 74, 75), (75, 74, 91, 92), (92, 91, 108, 109), (8, 7, 24, 25), (25, 24, 41, 42), (42, 41, 58, 59), (59, 58, 75, 76), (76, 75, 92, 93), (93, 92, 109, 110), (9, 8, 25, 26), (26, 25, 42, 43), (43, 42, 59, 60), (60, 59, 76, 77), (77, 76, 93, 94), (94, 93, 110, 111), (11, 10, 27, 28), (28, 27, 44, 45), (45, 44, 61, 62), (62, 61, 78, 79), (79, 78, 95, 96), (96, 95, 112, 113), (6, 11, 28, 23), (23, 28, 45, 40), (40, 45, 62, 57), (57, 62, 79, 74), (74, 79, 96, 91), (91, 96, 113, 108), (10, 0, 17, 27), (27, 17, 34, 44), (44, 34, 51, 61), (61, 51, 68, 78), (78, 68, 85, 95), (95, 85, 102, 112), (13, 12, 29, 30), (30, 29, 46, 47), (47, 46, 63, 64), (64, 63, 80, 81), (81, 80, 97, 98), (98, 97, 114, 115), (14, 13, 30, 31), (31, 30, 47, 48), (48, 47, 64, 65), (65, 64, 81, 82), (82, 81, 98, 99), (99, 98, 115, 116), (15, 14, 31, 32), (32, 31, 48, 49), (49, 48, 65, 66), (66, 65, 82, 83), (83, 82, 99, 100), (100, 99, 116, 117), (16, 15, 32, 33), (33, 32, 49, 50), (50, 49, 66, 67), (67, 66, 83, 84), (84, 83, 100, 101), (101, 100, 117, 118), (12, 9, 26, 29), (29, 26, 43, 46), (46, 43, 60, 63), (63, 60, 77, 80), (80, 77, 94, 97), (97, 94, 111, 114)])
me_circle_001.polygons.foreach_set('use_smooth', [True] * 96)
me_circle_001.polygons.foreach_set('material_index', [1, 1, 1, 1, 1, 1, 1, 1, 1, 1, 1, 1, 1, 1, 1, 1, 1, 1, 1, 1, 1, 1, 1, 1, 1, 1, 1, 1, 1, 1, 0, 0, 0, 0, 0, 0, 0, 0, 0, 0, 0, 0, 0, 0, 0, 0, 0, 0, 0, 0, 0, 0, 0, 0, 0, 0, 0, 0, 0, 0, 0, 0, 0, 0, 0, 0, 2, 2, 2, 2, 2, 2, 2, 2, 2, 2, 2, 2, 2, 2, 2, 2, 2, 2, 2, 2, 2, 2, 2, 2, 2, 2, 2, 2, 2, 2])
me_circle_001.materials.append(mat_material_001)
me_circle_001.materials.append(mat_material_002_1)
me_circle_001.materials.append(mat_material_003)
me_circle_001.use_remesh_fix_poles = True
me_circle_001.use_remesh_preserve_attributes = False
me_circle_001.use_mirror_vertex_groups = False
me_circle_001.update()

# ---- curves / text
cu_nurbspath_003 = bpy.data.curves.new('NurbsPath.003', 'CURVE')
cu_nurbspath_003.dimensions = '3D'
_sp = cu_nurbspath_003.splines.new('NURBS'); _sp.points.add(20)
_sp.points.foreach_set('co', [5.655, -0.9494, 0.0, 1.0, -2.008, -0.9494, 0.0, 1.0, -2.075, -0.9494, 0.0, 1.0, -2.18, -0.9269, 0.0, 1.0, -2.298, -0.8592, 0.0, 1.0, -2.376, -0.7841, 0.0, 1.0, -2.436, -0.6989, 0.0, 1.0, -2.473, -0.5987, 0.0, 1.0, -2.493, -0.4785, 0.0, 1.0, -2.486, -0.3858, 0.0, 1.0, -2.458, -0.2906, 0.0, 1.0, -2.413, -0.1979, 0.0, 1.0, -2.343, -0.1278, 0.0, 1.0, -2.266, -0.06513, 0.0, 1.0, -2.17, -0.01503, 0.0, 1.0, -2.0, 0.0, 0.0, 1.0, -1.0, 0.0, 0.0, 1.0, 0.0, 0.0, 0.0, 1.0, 1.0, 0.0, 0.0, 1.0, 2.0, 0.0, 0.0, 1.0, 5.662, -1.601e-07, 0.0, 1.0])
_sp.order_u = 5
_sp.order_v = 0
_sp.use_endpoint_u = True
cu_nurbspath_003.use_path = True
cu_nurbspath_003.use_path_clamp = True
cu_nurbspath_003.fill_mode = 'FULL'

# ---- objects
ob_circle_001 = bpy.data.objects.new('Circle.001', me_circle_005)
ob_circle_002 = bpy.data.objects.new('Circle.002', me_circle_006)
ob_circle_003 = bpy.data.objects.new('Circle.003', me_circle_007)
ob_cube_002 = bpy.data.objects.new('Cube.002', me_cube_003)
ob_circle = bpy.data.objects.new('Circle', me_circle_008)
ob_cube_001 = bpy.data.objects.new('Cube.001', me_cube_004)
ob_circle_005 = bpy.data.objects.new('Circle.005', me_circle_010)
ob_circle_004 = bpy.data.objects.new('Circle.004', me_circle_001)
ob_nurbspath = bpy.data.objects.new('NurbsPath', cu_nurbspath_003)

# ---- transforms, parenting, visibility, modifiers, constraints
ob_circle_001.location = (0.0, 0.0, 0.0)
ob_circle_001.scale = (0.1507, 0.1507, 0.1507)
ob_circle_001.lineart.crease_threshold = 0.0
ob_circle_002.location = (0.0, 0.0, 0.0)
ob_circle_002.scale = (0.1507, 0.1507, 0.1507)
ob_circle_002.lineart.crease_threshold = 0.0
ob_circle_003.location = (0.0, 0.0, 0.0)
ob_circle_003.scale = (0.1507, 0.1507, 0.1507)
ob_circle_003.lineart.crease_threshold = 0.0
ob_cube_002.location = (0.0, 0.0, 0.0)
ob_cube_002.scale = (0.1507, 0.1507, 0.1507)
ob_cube_002.lineart.crease_threshold = 0.0
ob_circle.location = (0.0, 0.0, 0.0)
ob_circle.scale = (0.1507, 0.1507, 0.1507)
ob_circle.lineart.crease_threshold = 0.0
ob_cube_001.location = (0.0, 0.0, 0.0)
ob_cube_001.scale = (0.1507, 0.1507, 0.1507)
ob_cube_001.lineart.crease_threshold = 0.0
ob_circle_005.location = (0.0, 0.0, 0.0)
ob_circle_005.scale = (0.1507, 0.1507, 0.1507)
ob_circle_005.lineart.crease_threshold = 0.0
ob_circle_004.location = (-8.983e-09, -1.797e-08, 0.0)
ob_circle_004.rotation_euler = (4.371e-08, -4.371e-08, -1.571)
ob_circle_004.scale = (0.00531, 0.00531, 0.00531)
ob_circle_004.lineart.crease_threshold = 0.0
_m = ob_circle_004.modifiers.new('Array', 'ARRAY')
_m.count = 48
_m.constant_offset_displace = (0.0, 0.0, 0.0)
_m.relative_offset_displace = (0.0, 0.0, 1.0)
_m.use_merge_vertices = True
_m = ob_circle_004.modifiers.new('Curve', 'CURVE')
_m.object = ob_nurbspath
ob_nurbspath.location = (-0.07228, -0.2506, 0.8368)
ob_nurbspath.rotation_euler = (-1.571, 1.571, 0.0)
ob_nurbspath.scale = (0.1507, 0.1507, 0.1507)
ob_nurbspath.lineart.crease_threshold = 0.0

# ---- collection membership
col_collection.objects.link(ob_circle_001)
col_collection.objects.link(ob_circle_002)
col_collection.objects.link(ob_circle_003)
col_collection.objects.link(ob_cube_002)
col_collection.objects.link(ob_circle)
col_collection.objects.link(ob_cube_001)
col_collection.objects.link(ob_circle_005)
col_collection.objects.link(ob_circle_004)
col_collection.objects.link(ob_nurbspath)

# ---- scene / render settings (as saved in the file)
scene.frame_start = 1; scene.frame_end = 250; scene.frame_set(143)
scene.render.engine = 'CYCLES'
scene.cycles.samples = 128
scene.cycles.sampling_pattern = 'TABULATED_SOBOL'
scene.cycles.use_adaptive_sampling = False
scene.cycles.use_light_tree = False
scene.view_settings.view_transform = 'Filmic'
bpy.context.view_layer.update()

# ---- added for rendering (the .blend has no active camera and no usable light): camera, sun
cam_auto = bpy.data.cameras.new('AutoCamera')
cam_auto.lens = 50.0
cam_auto.sensor_width = 36.0
cam_auto.clip_end = 1000.0
ob_auto_camera = bpy.data.objects.new('AutoCamera', cam_auto)
scene.collection.objects.link(ob_auto_camera)
ob_auto_camera.location = (1.71555, -2.07229, 1.99224)
ob_auto_camera.rotation_euler = (1.09748, -7.21219e-08, 0.694738)
scene.camera = ob_auto_camera
light_auto_sun = bpy.data.lights.new('AutoSun', 'SUN')
light_auto_sun.energy = 3.0
light_auto_sun.angle = 0.0523599
ob_auto_sun = bpy.data.objects.new('AutoSun', light_auto_sun)
scene.collection.objects.link(ob_auto_sun)
ob_auto_sun.rotation_euler = (0.872665, 0.174533, 0.523599)
bpy.context.view_layer.update()
